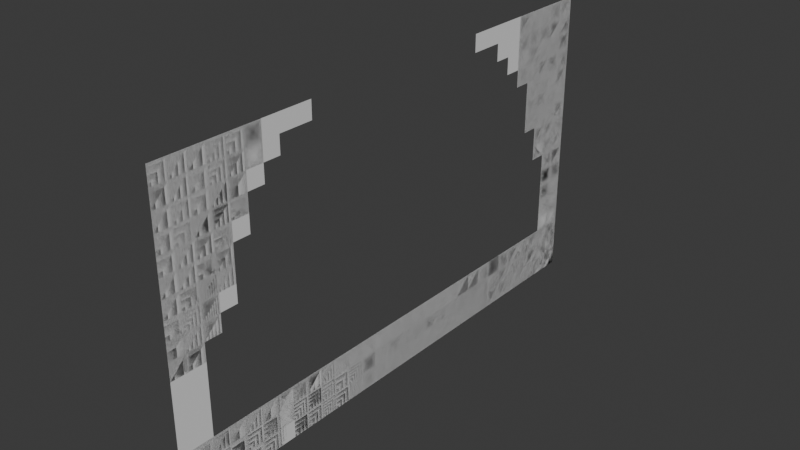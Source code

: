 # Source: Meshes.blend  (saved by Blender 4.2.66; exported with 4.5.12 LTS)
import bpy
from mathutils import Matrix  # noqa: F401  (used for matrix-valued properties, if any)

bpy.ops.wm.read_factory_settings(use_empty=True)
scene = bpy.context.scene
scene.name = 'Scene'

# ---- world
world_world = bpy.data.worlds.new('World'); scene.world = world_world
world_world.use_nodes = True; world_world.node_tree.nodes.clear()
_N = world_world.node_tree.nodes; _L = world_world.node_tree.links
n0 = _N.new('ShaderNodeOutputWorld'); n0.name = 'World Output'; n0.location = (300, 300)
n1 = _N.new('ShaderNodeBackground'); n1.name = 'Background'; n1.location = (10, 300)
n1.inputs[0].default_value = (0.05088, 0.05088, 0.05088, 1.0)
_L.new(n1.outputs[0], n0.inputs[0])
n0.is_active_output = True
world_world.color = (0.05088, 0.05088, 0.05088)
world_world.sun_shadow_jitter_overblur = 0.0

# ---- meshes
me_soahp_ch2_01 = bpy.data.meshes.new('SOAHP-Ch2-01')
me_soahp_ch2_01.from_pydata([(-30.0, -5.732e-14, -1.311e-06), (0.0, -1.911e-15, -4.371e-08), (-30.0, 17.0, -2.011e-06), (0.0, 17.0, -6.994e-07), (-20.0, -3.885e-14, -8.888e-07), (-10.0, -2.038e-14, -4.663e-07), (-9.0, -1.853e-14, -4.24e-07), (-8.0, -1.669e-14, -3.817e-07), (-7.0, -1.484e-14, -3.395e-07), (-6.0, -1.299e-14, -2.972e-07), (-5.0, -1.115e-14, -2.55e-07), (-4.0, -9.299e-15, -2.127e-07), (-3.0, -7.452e-15, -1.705e-07), (-2.0, -5.605e-15, -1.282e-07), (-1.0, -3.758e-15, -8.597e-08), (-29.0, -5.547e-14, -1.269e-06), (-28.0, -5.363e-14, -1.227e-06), (-27.0, -5.178e-14, -1.185e-06), (-26.0, -4.993e-14, -1.142e-06), (-25.0, -4.809e-14, -1.1e-06), (-24.0, -4.624e-14, -1.058e-06), (-23.0, -4.439e-14, -1.016e-06), (-22.0, -4.254e-14, -9.733e-07), (-21.0, -4.07e-14, -9.311e-07), (-19.0, -3.7e-14, -8.465e-07), (-18.0, -3.516e-14, -8.043e-07), (-17.0, -3.331e-14, -7.62e-07), (-16.0, -3.146e-14, -7.198e-07), (-15.0, -2.962e-14, -6.775e-07), (-14.0, -2.777e-14, -6.353e-07), (-13.0, -2.592e-14, -5.93e-07), (-12.0, -2.407e-14, -5.508e-07), (-11.0, -2.223e-14, -5.085e-07), (-24.0, 17.0, -1.748e-06), (-25.0, 17.0, -1.792e-06), (-26.0, 17.0, -1.836e-06), (-27.0, 17.0, -1.88e-06), (-28.0, 17.0, -1.923e-06), (-29.0, 17.0, -1.967e-06), (-1.0, 17.0, -7.431e-07), (-2.0, 17.0, -7.868e-07), (-3.0, 17.0, -8.305e-07), (-4.0, 17.0, -8.742e-07), (-5.0, 17.0, -9.179e-07), (-30.0, 16.0, -1.97e-06), (-30.0, 15.0, -1.928e-06), (-30.0, 14.0, -1.887e-06), (-30.0, 13.0, -1.846e-06), (-30.0, 12.0, -1.805e-06), (-30.0, 11.0, -1.764e-06), (-30.0, 10.0, -1.723e-06), (-30.0, 9.0, -1.682e-06), (-30.0, 8.0, -1.64e-06), (-30.0, 7.0, -1.599e-06), (-30.0, 3.0, -1.435e-06), (-30.0, 2.0, -1.394e-06), (-30.0, 1.0, -1.352e-06), (0.0, 1.0, -8.228e-08), (0.0, 2.0, -1.208e-07), (0.0, 3.0, -1.594e-07), (0.0, 4.0, -1.98e-07), (0.0, 5.0, -2.366e-07), (0.0, 6.0, -2.751e-07), (0.0, 7.0, -3.137e-07), (0.0, 8.0, -3.523e-07), (0.0, 9.0, -3.908e-07), (0.0, 10.0, -4.294e-07), (0.0, 11.0, -4.68e-07), (0.0, 12.0, -5.065e-07), (0.0, 13.0, -5.451e-07), (0.0, 14.0, -5.837e-07), (0.0, 15.0, -6.222e-07), (0.0, 16.0, -6.608e-07), (-29.0, 1.0, -1.31e-06), (-29.0, 2.0, -1.351e-06), (-29.0, 3.0, -1.392e-06), (-29.0, 7.0, -1.556e-06), (-29.0, 8.0, -1.598e-06), (-29.0, 9.0, -1.639e-06), (-29.0, 10.0, -1.68e-06), (-29.0, 11.0, -1.721e-06), (-29.0, 12.0, -1.762e-06), (-29.0, 13.0, -1.803e-06), (-29.0, 14.0, -1.844e-06), (-29.0, 15.0, -1.885e-06), (-29.0, 16.0, -1.926e-06), (-28.0, 1.0, -1.268e-06), (-28.0, 2.0, -1.309e-06), (-28.0, 3.0, -1.35e-06), (-28.0, 7.0, -1.514e-06), (-28.0, 8.0, -1.555e-06), (-28.0, 9.0, -1.596e-06), (-28.0, 10.0, -1.637e-06), (-28.0, 11.0, -1.677e-06), (-28.0, 12.0, -1.718e-06), (-28.0, 13.0, -1.759e-06), (-28.0, 14.0, -1.8e-06), (-28.0, 15.0, -1.841e-06), (-28.0, 16.0, -1.882e-06), (-27.0, 1.0, -1.225e-06), (-27.0, 2.0, -1.266e-06), (-27.0, 3.0, -1.307e-06), (-27.0, 8.0, -1.512e-06), (-27.0, 9.0, -1.553e-06), (-27.0, 10.0, -1.593e-06), (-27.0, 11.0, -1.634e-06), (-27.0, 12.0, -1.675e-06), (-27.0, 13.0, -1.716e-06), (-27.0, 14.0, -1.757e-06), (-27.0, 15.0, -1.798e-06), (-27.0, 16.0, -1.839e-06), (-26.0, 1.0, -1.183e-06), (-26.0, 2.0, -1.224e-06), (-26.0, 3.0, -1.265e-06), (-26.0, 9.0, -1.509e-06), (-26.0, 10.0, -1.55e-06), (-26.0, 11.0, -1.591e-06), (-26.0, 12.0, -1.632e-06), (-26.0, 13.0, -1.673e-06), (-26.0, 14.0, -1.713e-06), (-26.0, 15.0, -1.754e-06), (-26.0, 16.0, -1.795e-06), (-25.0, 1.0, -1.141e-06), (-25.0, 2.0, -1.181e-06), (-25.0, 3.0, -1.222e-06), (-25.0, 12.0, -1.589e-06), (-25.0, 13.0, -1.629e-06), (-25.0, 14.0, -1.67e-06), (-25.0, 15.0, -1.711e-06), (-25.0, 16.0, -1.751e-06), (-24.0, 1.0, -1.098e-06), (-24.0, 2.0, -1.139e-06), (-24.0, 3.0, -1.18e-06), (-24.0, 15.0, -1.667e-06), (-24.0, 16.0, -1.708e-06), (-23.0, 1.0, -1.056e-06), (-23.0, 2.0, -1.097e-06), (-23.0, 3.0, -1.137e-06), (-22.0, 1.0, -1.014e-06), (-22.0, 2.0, -1.054e-06), (-22.0, 3.0, -1.095e-06), (-21.0, 1.0, -9.714e-07), (-21.0, 2.0, -1.012e-06), (-21.0, 3.0, -1.052e-06), (-20.0, 1.0, -9.291e-07), (-20.0, 2.0, -9.694e-07), (-20.0, 3.0, -1.01e-06), (-19.0, 1.0, -8.867e-07), (-19.0, 2.0, -9.269e-07), (-19.0, 3.0, -9.671e-07), (-18.0, 1.0, -8.444e-07), (-18.0, 2.0, -8.845e-07), (-18.0, 3.0, -9.246e-07), (-17.0, 1.0, -8.021e-07), (-17.0, 2.0, -8.421e-07), (-17.0, 3.0, -8.821e-07), (-16.0, 1.0, -7.597e-07), (-16.0, 2.0, -7.997e-07), (-16.0, 3.0, -8.396e-07), (-15.0, 1.0, -7.174e-07), (-15.0, 2.0, -7.572e-07), (-15.0, 3.0, -7.971e-07), (-14.0, 1.0, -6.75e-07), (-14.0, 2.0, -7.148e-07), (-14.0, 3.0, -7.546e-07), (-13.0, 1.0, -6.327e-07), (-13.0, 2.0, -6.724e-07), (-13.0, 3.0, -7.121e-07), (-12.0, 1.0, -5.904e-07), (-12.0, 2.0, -6.3e-07), (-12.0, 3.0, -6.696e-07), (-11.0, 1.0, -5.48e-07), (-11.0, 2.0, -5.875e-07), (-11.0, 3.0, -6.27e-07), (-10.0, 1.0, -5.057e-07), (-10.0, 2.0, -5.451e-07), (-10.0, 3.0, -5.845e-07), (-9.0, 1.0, -4.633e-07), (-9.0, 2.0, -5.027e-07), (-9.0, 3.0, -5.42e-07), (-8.0, 1.0, -4.21e-07), (-8.0, 2.0, -4.603e-07), (-8.0, 3.0, -4.995e-07), (-7.0, 1.0, -3.787e-07), (-7.0, 2.0, -4.178e-07), (-7.0, 3.0, -4.57e-07), (-6.0, 1.0, -3.363e-07), (-6.0, 2.0, -3.754e-07), (-6.0, 3.0, -4.145e-07), (-5.0, 1.0, -2.94e-07), (-5.0, 2.0, -3.33e-07), (-5.0, 3.0, -3.72e-07), (-5.0, 15.0, -8.399e-07), (-5.0, 16.0, -8.789e-07), (-4.0, 1.0, -2.516e-07), (-4.0, 2.0, -2.906e-07), (-4.0, 3.0, -3.295e-07), (-4.0, 12.0, -6.797e-07), (-4.0, 13.0, -7.186e-07), (-4.0, 14.0, -7.575e-07), (-4.0, 15.0, -7.964e-07), (-4.0, 16.0, -8.353e-07), (-3.0, 1.0, -2.093e-07), (-3.0, 2.0, -2.481e-07), (-3.0, 3.0, -2.87e-07), (-3.0, 8.0, -4.811e-07), (-3.0, 9.0, -5.199e-07), (-3.0, 10.0, -5.587e-07), (-3.0, 11.0, -5.976e-07), (-3.0, 12.0, -6.364e-07), (-3.0, 13.0, -6.752e-07), (-3.0, 14.0, -7.14e-07), (-3.0, 15.0, -7.529e-07), (-3.0, 16.0, -7.917e-07), (-2.0, 1.0, -1.67e-07), (-2.0, 2.0, -2.057e-07), (-2.0, 3.0, -2.444e-07), (-2.0, 4.0, -2.832e-07), (-2.0, 5.0, -3.219e-07), (-2.0, 6.0, -3.607e-07), (-2.0, 7.0, -3.994e-07), (-2.0, 8.0, -4.381e-07), (-2.0, 9.0, -4.769e-07), (-2.0, 10.0, -5.156e-07), (-2.0, 11.0, -5.544e-07), (-2.0, 12.0, -5.931e-07), (-2.0, 13.0, -6.318e-07), (-2.0, 14.0, -6.706e-07), (-2.0, 15.0, -7.093e-07), (-2.0, 16.0, -7.481e-07), (-1.0, 1.0, -1.246e-07), (-1.0, 2.0, -1.633e-07), (-1.0, 3.0, -2.019e-07), (-1.0, 4.0, -2.406e-07), (-1.0, 5.0, -2.792e-07), (-1.0, 6.0, -3.179e-07), (-1.0, 7.0, -3.565e-07), (-1.0, 8.0, -3.952e-07), (-1.0, 9.0, -4.339e-07), (-1.0, 10.0, -4.725e-07), (-1.0, 11.0, -5.112e-07), (-1.0, 12.0, -5.498e-07), (-1.0, 13.0, -5.885e-07), (-1.0, 14.0, -6.271e-07), (-1.0, 15.0, -6.658e-07), (-1.0, 16.0, -7.044e-07)], [], [(56, 73, 15, 0), (73, 86, 16, 15), (86, 99, 17, 16), (99, 111, 18, 17), (111, 122, 19, 18), (122, 130, 20, 19), (130, 135, 21, 20), (135, 138, 22, 21), (138, 141, 23, 22), (141, 144, 4, 23), (144, 147, 24, 4), (147, 150, 25, 24), (150, 153, 26, 25), (153, 156, 27, 26), (156, 159, 28, 27), (159, 162, 29, 28), (162, 165, 30, 29), (165, 168, 31, 30), (168, 171, 32, 31), (171, 174, 5, 32), (174, 177, 6, 5), (177, 180, 7, 6), (180, 183, 8, 7), (183, 186, 9, 8), (186, 189, 10, 9), (189, 194, 11, 10), (194, 202, 12, 11), (202, 214, 13, 12), (214, 230, 14, 13), (230, 57, 1, 14), (55, 74, 73, 56), (74, 87, 86, 73), (87, 100, 99, 86), (100, 112, 111, 99), (112, 123, 122, 111), (123, 131, 130, 122), (131, 136, 135, 130), (136, 139, 138, 135), (139, 142, 141, 138), (142, 145, 144, 141), (145, 148, 147, 144), (148, 151, 150, 147), (151, 154, 153, 150), (154, 157, 156, 153), (157, 160, 159, 156), (160, 163, 162, 159), (163, 166, 165, 162), (166, 169, 168, 165), (169, 172, 171, 168), (172, 175, 174, 171), (175, 178, 177, 174), (178, 181, 180, 177), (181, 184, 183, 180), (184, 187, 186, 183), (187, 190, 189, 186), (190, 195, 194, 189), (195, 203, 202, 194), (203, 215, 214, 202), (215, 231, 230, 214), (231, 58, 57, 230), (54, 75, 74, 55), (75, 88, 87, 74), (88, 101, 100, 87), (101, 113, 112, 100), (113, 124, 123, 112), (124, 132, 131, 123), (132, 137, 136, 131), (137, 140, 139, 136), (140, 143, 142, 139), (143, 146, 145, 142), (146, 149, 148, 145), (149, 152, 151, 148), (152, 155, 154, 151), (155, 158, 157, 154), (158, 161, 160, 157), (161, 164, 163, 160), (164, 167, 166, 163), (167, 170, 169, 166), (170, 173, 172, 169), (173, 176, 175, 172), (176, 179, 178, 175), (179, 182, 181, 178), (182, 185, 184, 181), (185, 188, 187, 184), (188, 191, 190, 187), (191, 196, 195, 190), (196, 204, 203, 195), (204, 216, 215, 203), (216, 232, 231, 215), (232, 59, 58, 231), (217, 233, 232, 216), (233, 60, 59, 232), (218, 234, 233, 217), (234, 61, 60, 233), (219, 235, 234, 218), (235, 62, 61, 234), (220, 236, 235, 219), (236, 63, 62, 235), (52, 77, 76, 53), (77, 90, 89, 76), (221, 237, 236, 220), (237, 64, 63, 236), (51, 78, 77, 52), (78, 91, 90, 77), (91, 103, 102, 90), (206, 222, 221, 205), (222, 238, 237, 221), (238, 65, 64, 237), (50, 79, 78, 51), (79, 92, 91, 78), (92, 104, 103, 91), (104, 115, 114, 103), (207, 223, 222, 206), (223, 239, 238, 222), (239, 66, 65, 238), (49, 80, 79, 50), (80, 93, 92, 79), (93, 105, 104, 92), (105, 116, 115, 104), (208, 224, 223, 207), (224, 240, 239, 223), (240, 67, 66, 239), (48, 81, 80, 49), (81, 94, 93, 80), (94, 106, 105, 93), (106, 117, 116, 105), (209, 225, 224, 208), (225, 241, 240, 224), (241, 68, 67, 240), (47, 82, 81, 48), (82, 95, 94, 81), (95, 107, 106, 94), (107, 118, 117, 106), (118, 126, 125, 117), (198, 210, 209, 197), (210, 226, 225, 209), (226, 242, 241, 225), (242, 69, 68, 241), (46, 83, 82, 47), (83, 96, 95, 82), (96, 108, 107, 95), (108, 119, 118, 107), (119, 127, 126, 118), (199, 211, 210, 198), (211, 227, 226, 210), (227, 243, 242, 226), (243, 70, 69, 242), (45, 84, 83, 46), (84, 97, 96, 83), (97, 109, 108, 96), (109, 120, 119, 108), (120, 128, 127, 119), (200, 212, 211, 199), (212, 228, 227, 211), (228, 244, 243, 227), (244, 71, 70, 243), (44, 85, 84, 45), (85, 98, 97, 84), (98, 110, 109, 97), (110, 121, 120, 109), (121, 129, 128, 120), (129, 134, 133, 128), (193, 201, 200, 192), (201, 213, 212, 200), (213, 229, 228, 212), (229, 245, 244, 228), (245, 72, 71, 244), (2, 38, 85, 44), (38, 37, 98, 85), (37, 36, 110, 98), (36, 35, 121, 110), (35, 34, 129, 121), (34, 33, 134, 129), (43, 42, 201, 193), (42, 41, 213, 201), (41, 40, 229, 213), (40, 39, 245, 229), (39, 3, 72, 245)])
_uv = me_soahp_ch2_01.uv_layers.new(name='UVMap')
_uv.uv.foreach_set('vector', [0.0, 0.0, 0.0, 0.0, 0.0, 0.0, 0.0, 0.0, 0.0, 0.0, 0.0, 0.0, 0.0, 0.0, 0.0, 0.0, 0.0, 0.0, 0.0, 0.0, 0.0, 0.0, 0.0, 0.0, 0.0, 0.0, 0.0, 0.0, 0.0, 0.0, 0.0, 0.0, 0.0, 0.0, 0.0, 0.0, 0.0, 0.0, 0.0, 0.0, 0.0, 0.0, 0.0, 0.0, 0.0, 0.0, 0.0, 0.0, 0.0, 0.0, 0.0, 0.0, 0.0, 0.0, 0.0, 0.0, 0.0, 0.0, 0.0, 0.0, 0.0, 0.0, 0.0, 0.0, 0.0, 0.0, 0.0, 0.0, 0.0, 0.0, 0.0, 0.0, 0.0, 0.0, 0.0, 0.0, 0.0, 0.0, 0.0, 0.0, 0.0, 0.0, 0.0, 0.0, 0.0, 0.0, 0.0, 0.0, 0.0, 0.0, 0.0, 0.0, 0.0, 0.0, 0.0, 0.0, 0.0, 0.0, 0.0, 0.0, 0.0, 0.0, 0.0, 0.0, 0.0, 0.0, 0.0, 0.0, 0.0, 0.0, 0.0, 0.0, 0.0, 0.0, 0.0, 0.0, 0.0, 0.0, 0.0, 0.0, 0.0, 0.0, 0.0, 0.0, 0.0, 0.0, 0.0, 0.0, 0.0, 0.0, 0.0, 0.0, 0.0, 0.0, 0.0, 0.0, 0.0, 0.0, 0.0, 0.0, 0.0, 0.0, 0.0, 0.0, 0.0, 0.0, 0.0, 0.0, 0.0, 0.0, 0.0, 0.0, 0.0, 0.0, 0.0, 0.0, 0.0, 0.0, 0.0, 0.0, 0.0, 0.0, 0.0, 0.0, 0.0, 0.0, 0.0, 0.0, 0.0, 0.0, 0.0, 0.0, 0.0, 0.0, 0.0, 0.0, 0.0, 0.0, 0.0, 0.0, 0.0, 0.0, 0.0, 0.0, 0.0, 0.0, 0.0, 0.0, 0.0, 0.0, 0.0, 0.0, 0.0, 0.0, 0.0, 0.0, 0.0, 0.0, 0.0, 0.0, 0.0, 0.0, 0.0, 0.0, 0.0, 0.0, 0.0, 0.0, 0.0, 0.0, 0.0, 0.0, 0.0, 0.0, 0.0, 0.0, 0.0, 0.0, 0.0, 0.0, 0.0, 0.0, 0.0, 0.0, 0.0, 0.0, 0.0, 0.0, 0.0, 0.0, 0.0, 0.0, 0.0, 0.0, 0.0, 0.0, 0.0, 0.0, 0.0, 0.0, 0.0, 0.0, 0.0, 0.0, 0.0, 0.0, 0.0, 0.0, 0.0, 0.0, 0.0, 0.0, 0.0, 0.0, 0.0, 0.0, 0.0, 0.0, 0.0, 0.0, 0.0, 0.0, 0.0, 0.0, 0.0, 0.0, 0.0, 0.0, 0.0, 0.0, 0.0, 0.0, 0.0, 0.0, 0.0, 0.0, 0.0, 0.0, 0.0, 0.0, 0.0, 0.0, 0.0, 0.0, 0.0, 0.0, 0.0, 0.0, 0.0, 0.0, 0.0, 0.0, 0.0, 0.0, 0.0, 0.0, 0.0, 0.0, 0.0, 0.0, 0.0, 0.0, 0.0, 0.0, 0.0, 0.0, 0.0, 0.0, 0.0, 0.0, 0.0, 0.0, 0.0, 0.0, 0.0, 0.0, 0.0, 0.0, 0.0, 0.0, 0.0, 0.0, 0.0, 0.0, 0.0, 0.0, 0.0, 0.0, 0.0, 0.0, 0.0, 0.0, 0.0, 0.0, 0.0, 0.0, 0.0, 0.0, 0.0, 0.0, 0.0, 0.0, 0.0, 0.0, 0.0, 0.0, 0.0, 0.0, 0.0, 0.0, 0.0, 0.0, 0.0, 0.0, 0.0, 0.0, 0.0, 0.0, 0.0, 0.0, 0.0, 0.0, 0.0, 0.0, 0.0, 0.0, 0.0, 0.0, 0.0, 0.0, 0.0, 0.0, 0.0, 0.0, 0.0, 0.0, 0.0, 0.0, 0.0, 0.0, 0.0, 0.0, 0.0, 0.0, 0.0, 0.0, 0.0, 0.0, 0.0, 0.0, 0.0, 0.0, 0.0, 0.0, 0.0, 0.0, 0.0, 0.0, 0.0, 0.0, 0.0, 0.0, 0.0, 0.0, 0.0, 0.0, 0.0, 0.0, 0.0, 0.0, 0.0, 0.0, 0.0, 0.0, 0.0, 0.0, 0.0, 0.0, 0.0, 0.0, 0.0, 0.0, 0.0, 0.0, 0.0, 0.0, 0.0, 0.0, 0.0, 0.0, 0.0, 0.0, 0.0, 0.0, 0.0, 0.0, 0.0, 0.0, 0.0, 0.0, 0.0, 0.0, 0.0, 0.0, 0.0, 0.0, 0.0, 0.0, 0.0, 0.0, 0.0, 0.0, 0.0, 0.0, 0.0, 0.0, 0.0, 0.0, 0.0, 0.0, 0.0, 0.0, 0.0, 0.0, 0.0, 0.0, 0.0, 0.0, 0.0, 0.0, 0.0, 0.0, 0.0, 0.0, 0.0, 0.0, 0.0, 0.0, 0.0, 0.0, 0.0, 0.0, 0.0, 0.0, 0.0, 0.0, 0.0, 0.0, 0.0, 0.0, 0.0, 0.0, 0.0, 0.0, 0.0, 0.0, 0.0, 0.0, 0.0, 0.0, 0.0, 0.0, 0.0, 0.0, 0.0, 0.0, 0.0, 0.0, 0.0, 0.0, 0.0, 0.0, 0.0, 0.0, 0.0, 0.0, 0.0, 0.0, 0.0, 0.0, 0.0, 0.0, 0.0, 0.0, 0.0, 0.0, 0.0, 0.0, 0.0, 0.0, 0.0, 0.0, 0.0, 0.0, 0.0, 0.0, 0.0, 0.0, 0.0, 0.0, 0.0, 0.0, 0.0, 0.0, 0.0, 0.0, 0.0, 0.0, 0.0, 0.0, 0.0, 0.0, 0.0, 0.0, 0.0, 0.0, 0.0, 0.0, 0.0, 0.0, 0.0, 0.0, 0.0, 0.0, 0.0, 0.0, 0.0, 0.0, 0.0, 0.0, 0.0, 0.0, 0.0, 0.0, 0.0, 0.0, 0.0, 0.0, 0.0, 0.0, 0.0, 0.0, 0.0, 0.0, 0.0, 0.0, 0.0, 0.0, 0.0, 0.0, 0.0, 0.0, 0.0, 0.0, 0.0, 0.0, 0.0, 0.0, 0.0, 0.0, 0.0, 0.0, 0.0, 0.0, 0.0, 0.0, 0.0, 0.0, 0.0, 0.0, 0.0, 0.0, 0.0, 0.0, 0.0, 0.0, 0.0, 0.0, 0.0, 0.0, 0.0, 0.0, 0.0, 0.0, 0.0, 0.0, 0.0, 0.0, 0.0, 0.0, 0.0, 0.0, 0.0, 0.0, 0.0, 0.0, 0.0, 0.0, 0.0, 0.0, 0.0, 0.0, 0.0, 0.0, 0.0, 0.0, 0.0, 0.0, 0.0, 0.0, 0.0, 0.0, 0.0, 0.0, 0.0, 0.0, 0.0, 0.0, 0.0, 0.0, 0.0, 0.0, 0.0, 0.0, 0.0, 0.0, 0.0, 0.0, 0.0, 0.0, 0.0, 0.0, 0.0, 0.0, 0.0, 0.0, 0.0, 0.0, 0.0, 0.0, 0.0, 0.0, 0.0, 0.0, 0.0, 0.0, 0.0, 0.0, 0.0, 0.0, 0.0, 0.0, 0.0, 0.0, 0.0, 0.0, 0.0, 0.0, 0.0, 0.0, 0.0, 0.0, 0.0, 0.0, 0.0, 0.0, 0.0, 0.0, 0.0, 0.0, 0.0, 0.0, 0.0, 0.0, 0.0, 0.0, 0.0, 0.0, 0.0, 0.0, 0.0, 0.0, 0.0, 0.0, 0.0, 0.0, 0.0, 0.0, 0.0, 0.0, 0.0, 0.0, 0.0, 0.0, 0.0, 0.0, 0.0, 0.0, 0.0, 0.0, 0.0, 0.0, 0.0, 0.0, 0.0, 0.0, 0.0, 0.0, 0.0, 0.0, 0.0, 0.0, 0.0, 0.0, 0.0, 0.0, 0.0, 0.0, 0.0, 0.0, 0.0, 0.0, 0.0, 0.0, 0.0, 0.0, 0.0, 0.0, 0.0, 0.0, 0.0, 0.0, 0.0, 0.0, 0.0, 0.0, 0.0, 0.0, 0.0, 0.0, 0.0, 0.0, 0.0, 0.0, 0.0, 0.0, 0.0, 0.0, 0.0, 0.0, 0.0, 0.0, 0.0, 0.0, 0.0, 0.0, 0.0, 0.0, 0.0, 0.0, 0.0, 0.0, 0.0, 0.0, 0.0, 0.0, 0.0, 0.0, 0.0, 0.0, 0.0, 0.0, 0.0, 0.0, 0.0, 0.0, 0.0, 0.0, 0.0, 0.0, 0.0, 0.0, 0.0, 0.0, 0.0, 0.0, 0.0, 0.0, 0.0, 0.0, 0.0, 0.0, 0.0, 0.0, 0.0, 0.0, 0.0, 0.0, 0.0, 0.0, 0.0, 0.0, 0.0, 0.0, 0.0, 0.0, 0.0, 0.0, 0.0, 0.0, 0.0, 0.0, 0.0, 0.0, 0.0, 0.0, 0.0, 0.0, 0.0, 0.0, 0.0, 0.0, 0.0, 0.0, 0.0, 0.0, 0.0, 0.0, 0.0, 0.0, 0.0, 0.0, 0.0, 0.0, 0.0, 0.0, 0.0, 0.0, 0.0, 0.0, 0.0, 0.0, 0.0, 0.0, 0.0, 0.0, 0.0, 0.0, 0.0, 0.0, 0.0, 0.0, 0.0, 0.0, 0.0, 0.0, 0.0, 0.0, 0.0, 0.0, 0.0, 0.0, 0.0, 0.0, 0.0, 0.0, 0.0, 0.0, 0.0, 0.0, 0.0, 0.0, 0.0, 0.0, 0.0, 0.0, 0.0, 0.0, 0.0, 0.0, 0.0, 0.0, 0.0, 0.0, 0.0, 0.0, 0.0, 0.0, 0.0, 0.0, 0.0, 0.0, 0.0, 0.0, 0.0, 0.0, 0.0, 0.0, 0.0, 0.0, 0.0, 0.0, 0.0, 0.0, 0.0, 0.0, 0.0, 0.0, 0.0, 0.0, 0.0, 0.0, 0.0, 0.0, 0.0, 0.0, 0.0, 0.0, 0.0, 0.0, 0.0, 0.0, 0.0, 0.0, 0.0, 0.0, 0.0, 0.0, 0.0, 0.0, 0.0, 0.0, 0.0, 0.0, 0.0, 0.0, 0.0, 0.0, 0.0, 0.0, 0.0, 0.0, 0.0, 0.0, 0.0, 0.0, 0.0, 0.0, 0.0, 0.0, 0.0, 0.0, 0.0, 0.0, 0.0, 0.0, 0.0, 0.0, 0.0, 0.0, 0.0, 0.0, 0.0, 0.0, 0.0, 0.0, 0.0, 0.0, 0.0, 0.0, 0.0, 0.0, 0.0, 0.0, 0.0, 0.0, 0.0, 0.0, 0.0, 0.0, 0.0, 0.0, 0.0, 0.0, 0.0, 0.0, 0.0, 0.0, 0.0, 0.0, 0.0, 0.0, 0.0, 0.0, 0.0, 0.0, 0.0, 0.0, 0.0, 0.0, 0.0, 0.0, 0.0, 0.0, 0.0, 0.0, 0.0, 0.0, 0.0, 0.0, 0.0, 0.0, 0.0, 0.0, 0.0, 0.0, 0.0, 0.0, 0.0, 0.0, 0.0, 0.0, 0.0, 0.0, 0.0, 0.0, 0.0, 0.0, 0.0, 0.0, 0.0, 0.0, 0.0, 0.0, 0.0, 0.0, 0.0, 0.0, 0.0, 0.0, 0.0, 0.0, 0.0, 0.0, 0.0, 0.0, 0.0, 0.0, 0.0, 0.0, 0.0, 0.0, 0.0, 0.0, 0.0, 0.0, 0.0, 0.0, 0.0, 0.0, 0.0, 0.0, 0.0, 0.0, 0.0, 0.0, 0.0, 0.0, 0.0, 0.0, 0.0, 0.0, 0.0, 0.0, 0.0, 0.0, 0.0, 0.0, 0.0, 0.0, 0.0, 0.0, 0.0, 0.0, 0.0, 0.0, 0.0, 0.0, 0.0, 0.0, 0.0, 0.0, 0.0, 0.0, 0.0, 0.0, 0.0, 0.0, 0.0, 0.0, 0.0, 0.0, 0.0, 0.0, 0.0, 0.0, 0.0, 0.0, 0.0, 0.0, 0.0, 0.0, 0.0, 0.0, 0.0, 0.0, 0.0, 0.0, 0.0, 0.0, 0.0, 0.0, 0.0, 0.0, 0.0, 0.0, 0.0, 0.0, 0.0, 0.0, 0.0, 0.0, 0.0, 0.0, 0.0, 0.0, 0.0, 0.0, 0.0, 0.0, 0.0, 0.0, 0.0, 0.0, 0.0, 0.0, 0.0, 0.0, 0.0, 0.0, 0.0, 0.0, 0.0, 0.0, 0.0, 0.0, 0.0, 0.0, 0.0, 0.0, 0.0, 0.0, 0.0, 0.0, 0.0, 0.0, 0.0, 0.0, 0.0, 0.0, 0.0, 0.0, 0.0, 0.0, 0.0, 0.0, 0.0, 0.0, 0.0, 0.0, 0.0, 0.0, 0.0, 0.0, 0.0, 0.0, 0.0, 0.0, 0.0, 0.0, 0.0, 0.0, 0.0, 0.0, 0.0, 0.0, 0.0, 0.0, 0.0, 0.0, 0.0, 0.0, 0.0, 0.0, 0.0, 0.0, 0.0, 0.0, 0.0, 0.0, 0.0, 0.0, 0.0, 0.0, 0.0, 0.0, 0.0, 0.0, 0.0, 0.0, 0.0, 0.0, 0.0, 0.0, 0.0, 0.0, 0.0, 0.0, 0.0, 0.0, 0.0, 0.0, 0.0, 0.0, 0.0, 0.0, 0.0, 0.0, 0.0, 0.0, 0.0, 0.0, 0.0, 0.0, 0.0, 0.0, 0.0, 0.0, 0.0, 0.0, 0.0, 0.0, 0.0, 0.0, 0.0, 0.0, 0.0, 0.0, 0.0, 0.0, 0.0, 0.0, 0.0, 0.0, 0.0, 0.0, 0.0, 0.0, 0.0, 0.0, 0.0, 0.0, 0.0, 0.0, 0.0, 0.0, 0.0, 0.0, 0.0, 0.0, 0.0, 0.0, 0.0, 0.0, 0.0, 0.0, 0.0, 0.0, 0.0, 0.0, 0.0, 0.0, 0.0, 0.0, 0.0, 0.0, 0.0, 0.0, 0.0, 0.0, 0.0, 0.0, 0.0, 0.0, 0.0, 0.0, 0.0, 0.0, 0.0, 0.0, 0.0, 0.0, 0.0, 0.0, 0.0, 0.0, 0.0, 0.0, 0.0, 0.0, 0.0, 0.0, 0.0, 0.0, 0.0, 0.0, 0.0, 0.0, 0.0, 0.0, 0.0, 0.0, 0.0, 0.0, 0.0, 0.0, 0.0, 0.0, 0.0, 0.0, 0.0, 0.0, 0.0, 0.0, 0.0, 0.0, 0.0, 0.0, 0.0, 0.0, 0.0, 0.0, 0.0, 0.0, 0.0, 0.0, 0.0, 0.0, 0.0, 0.0, 0.0, 0.0, 0.0, 0.0, 0.0, 0.0, 0.0, 0.0, 0.0, 0.0, 0.0, 0.0, 0.0, 0.0, 0.0, 0.0, 0.0, 0.0, 0.0, 0.0, 0.0, 0.0, 0.0, 0.0])
me_soahp_ch2_01.update()
me_soahp_ch2_02 = bpy.data.meshes.new('SOAHP-Ch2-02')
me_soahp_ch2_02.from_pydata([(-30.0, -5.732e-14, -1.311e-06), (0.0, -1.911e-15, -4.371e-08), (-30.0, 17.0, -2.011e-06), (0.0, 17.0, -6.994e-07), (-20.0, -3.885e-14, -8.888e-07), (-10.0, -2.038e-14, -4.663e-07), (-9.0, -1.853e-14, -4.24e-07), (-8.0, -1.669e-14, -3.817e-07), (-7.0, -1.484e-14, -3.395e-07), (-6.0, -1.299e-14, -2.972e-07), (-5.0, -1.115e-14, -2.55e-07), (-4.0, -9.299e-15, -2.127e-07), (-3.0, -7.452e-15, -1.705e-07), (-2.0, -5.605e-15, -1.282e-07), (-1.0, -3.758e-15, -8.597e-08), (-29.0, -5.547e-14, -1.269e-06), (-28.0, -5.363e-14, -1.227e-06), (-27.0, -5.178e-14, -1.185e-06), (-26.0, -4.993e-14, -1.142e-06), (-25.0, -4.809e-14, -1.1e-06), (-24.0, -4.624e-14, -1.058e-06), (-23.0, -4.439e-14, -1.016e-06), (-22.0, -4.254e-14, -9.733e-07), (-21.0, -4.07e-14, -9.311e-07), (-19.0, -3.7e-14, -8.465e-07), (-18.0, -3.516e-14, -8.043e-07), (-17.0, -3.331e-14, -7.62e-07), (-16.0, -3.146e-14, -7.198e-07), (-15.0, -2.962e-14, -6.775e-07), (-14.0, -2.777e-14, -6.353e-07), (-13.0, -2.592e-14, -5.93e-07), (-12.0, -2.407e-14, -5.508e-07), (-11.0, -2.223e-14, -5.085e-07), (-25.0, 17.0, -1.792e-06), (-26.0, 17.0, -1.836e-06), (-27.0, 17.0, -1.88e-06), (-28.0, 17.0, -1.923e-06), (-29.0, 17.0, -1.967e-06), (-1.0, 17.0, -7.431e-07), (-2.0, 17.0, -7.868e-07), (-3.0, 17.0, -8.305e-07), (-4.0, 17.0, -8.742e-07), (-5.0, 17.0, -9.179e-07), (-30.0, 16.0, -1.97e-06), (-30.0, 15.0, -1.928e-06), (-30.0, 14.0, -1.887e-06), (-30.0, 13.0, -1.846e-06), (-30.0, 12.0, -1.805e-06), (-30.0, 11.0, -1.764e-06), (-30.0, 10.0, -1.723e-06), (-30.0, 9.0, -1.682e-06), (-30.0, 8.0, -1.64e-06), (-30.0, 7.0, -1.599e-06), (-30.0, 3.0, -1.435e-06), (-30.0, 2.0, -1.394e-06), (-30.0, 1.0, -1.352e-06), (0.0, 1.0, -8.228e-08), (0.0, 2.0, -1.208e-07), (0.0, 3.0, -1.594e-07), (0.0, 7.0, -3.137e-07), (0.0, 8.0, -3.523e-07), (0.0, 9.0, -3.908e-07), (0.0, 10.0, -4.294e-07), (0.0, 11.0, -4.68e-07), (0.0, 12.0, -5.065e-07), (0.0, 13.0, -5.451e-07), (0.0, 14.0, -5.837e-07), (0.0, 15.0, -6.222e-07), (0.0, 16.0, -6.608e-07), (-29.0, 1.0, -1.31e-06), (-29.0, 2.0, -1.351e-06), (-29.0, 3.0, -1.392e-06), (-29.0, 7.0, -1.556e-06), (-29.0, 8.0, -1.598e-06), (-29.0, 9.0, -1.639e-06), (-29.0, 10.0, -1.68e-06), (-29.0, 11.0, -1.721e-06), (-29.0, 12.0, -1.762e-06), (-29.0, 13.0, -1.803e-06), (-29.0, 14.0, -1.844e-06), (-29.0, 15.0, -1.885e-06), (-29.0, 16.0, -1.926e-06), (-28.0, 1.0, -1.268e-06), (-28.0, 2.0, -1.309e-06), (-28.0, 3.0, -1.35e-06), (-28.0, 7.0, -1.514e-06), (-28.0, 8.0, -1.555e-06), (-28.0, 9.0, -1.596e-06), (-28.0, 10.0, -1.637e-06), (-28.0, 11.0, -1.677e-06), (-28.0, 12.0, -1.718e-06), (-28.0, 13.0, -1.759e-06), (-28.0, 14.0, -1.8e-06), (-28.0, 15.0, -1.841e-06), (-28.0, 16.0, -1.882e-06), (-27.0, 1.0, -1.225e-06), (-27.0, 2.0, -1.266e-06), (-27.0, 3.0, -1.307e-06), (-27.0, 8.0, -1.512e-06), (-27.0, 9.0, -1.553e-06), (-27.0, 10.0, -1.593e-06), (-27.0, 11.0, -1.634e-06), (-27.0, 12.0, -1.675e-06), (-27.0, 13.0, -1.716e-06), (-27.0, 14.0, -1.757e-06), (-27.0, 15.0, -1.798e-06), (-27.0, 16.0, -1.839e-06), (-26.0, 1.0, -1.183e-06), (-26.0, 2.0, -1.224e-06), (-26.0, 3.0, -1.265e-06), (-26.0, 10.0, -1.55e-06), (-26.0, 11.0, -1.591e-06), (-26.0, 12.0, -1.632e-06), (-26.0, 13.0, -1.673e-06), (-26.0, 14.0, -1.713e-06), (-26.0, 15.0, -1.754e-06), (-26.0, 16.0, -1.795e-06), (-25.0, 1.0, -1.141e-06), (-25.0, 2.0, -1.181e-06), (-25.0, 3.0, -1.222e-06), (-25.0, 13.0, -1.629e-06), (-25.0, 14.0, -1.67e-06), (-25.0, 15.0, -1.711e-06), (-25.0, 16.0, -1.751e-06), (-24.0, 1.0, -1.098e-06), (-24.0, 2.0, -1.139e-06), (-24.0, 3.0, -1.18e-06), (-23.0, 1.0, -1.056e-06), (-23.0, 2.0, -1.097e-06), (-23.0, 3.0, -1.137e-06), (-22.0, 1.0, -1.014e-06), (-22.0, 2.0, -1.054e-06), (-22.0, 3.0, -1.095e-06), (-21.0, 1.0, -9.714e-07), (-21.0, 2.0, -1.012e-06), (-21.0, 3.0, -1.052e-06), (-20.0, 1.0, -9.291e-07), (-20.0, 2.0, -9.694e-07), (-20.0, 3.0, -1.01e-06), (-19.0, 1.0, -8.867e-07), (-19.0, 2.0, -9.269e-07), (-19.0, 3.0, -9.671e-07), (-18.0, 1.0, -8.444e-07), (-18.0, 2.0, -8.845e-07), (-18.0, 3.0, -9.246e-07), (-17.0, 1.0, -8.021e-07), (-17.0, 2.0, -8.421e-07), (-17.0, 3.0, -8.821e-07), (-16.0, 1.0, -7.597e-07), (-16.0, 2.0, -7.997e-07), (-16.0, 3.0, -8.396e-07), (-15.0, 1.0, -7.174e-07), (-15.0, 2.0, -7.572e-07), (-15.0, 3.0, -7.971e-07), (-14.0, 1.0, -6.75e-07), (-14.0, 2.0, -7.148e-07), (-14.0, 3.0, -7.546e-07), (-13.0, 1.0, -6.327e-07), (-13.0, 2.0, -6.724e-07), (-13.0, 3.0, -7.121e-07), (-12.0, 1.0, -5.904e-07), (-12.0, 2.0, -6.3e-07), (-12.0, 3.0, -6.696e-07), (-11.0, 1.0, -5.48e-07), (-11.0, 2.0, -5.875e-07), (-11.0, 3.0, -6.27e-07), (-10.0, 1.0, -5.057e-07), (-10.0, 2.0, -5.451e-07), (-10.0, 3.0, -5.845e-07), (-9.0, 1.0, -4.633e-07), (-9.0, 2.0, -5.027e-07), (-9.0, 3.0, -5.42e-07), (-8.0, 1.0, -4.21e-07), (-8.0, 2.0, -4.603e-07), (-8.0, 3.0, -4.995e-07), (-7.0, 1.0, -3.787e-07), (-7.0, 2.0, -4.178e-07), (-7.0, 3.0, -4.57e-07), (-6.0, 1.0, -3.363e-07), (-6.0, 2.0, -3.754e-07), (-6.0, 3.0, -4.145e-07), (-5.0, 1.0, -2.94e-07), (-5.0, 2.0, -3.33e-07), (-5.0, 3.0, -3.72e-07), (-5.0, 13.0, -7.619e-07), (-5.0, 14.0, -8.009e-07), (-5.0, 15.0, -8.399e-07), (-5.0, 16.0, -8.789e-07), (-4.0, 1.0, -2.516e-07), (-4.0, 2.0, -2.906e-07), (-4.0, 3.0, -3.295e-07), (-4.0, 10.0, -6.018e-07), (-4.0, 11.0, -6.408e-07), (-4.0, 12.0, -6.797e-07), (-4.0, 13.0, -7.186e-07), (-4.0, 14.0, -7.575e-07), (-4.0, 15.0, -7.964e-07), (-4.0, 16.0, -8.353e-07), (-3.0, 1.0, -2.093e-07), (-3.0, 2.0, -2.481e-07), (-3.0, 3.0, -2.87e-07), (-3.0, 8.0, -4.811e-07), (-3.0, 9.0, -5.199e-07), (-3.0, 10.0, -5.587e-07), (-3.0, 11.0, -5.976e-07), (-3.0, 12.0, -6.364e-07), (-3.0, 13.0, -6.752e-07), (-3.0, 14.0, -7.14e-07), (-3.0, 15.0, -7.529e-07), (-3.0, 16.0, -7.917e-07), (-2.0, 1.0, -1.67e-07), (-2.0, 2.0, -2.057e-07), (-2.0, 3.0, -2.444e-07), (-2.0, 7.0, -3.994e-07), (-2.0, 8.0, -4.381e-07), (-2.0, 9.0, -4.769e-07), (-2.0, 10.0, -5.156e-07), (-2.0, 11.0, -5.544e-07), (-2.0, 12.0, -5.931e-07), (-2.0, 13.0, -6.318e-07), (-2.0, 14.0, -6.706e-07), (-2.0, 15.0, -7.093e-07), (-2.0, 16.0, -7.481e-07), (-1.0, 1.0, -1.246e-07), (-1.0, 2.0, -1.633e-07), (-1.0, 3.0, -2.019e-07), (-1.0, 7.0, -3.565e-07), (-1.0, 8.0, -3.952e-07), (-1.0, 9.0, -4.339e-07), (-1.0, 10.0, -4.725e-07), (-1.0, 11.0, -5.112e-07), (-1.0, 12.0, -5.498e-07), (-1.0, 13.0, -5.885e-07), (-1.0, 14.0, -6.271e-07), (-1.0, 15.0, -6.658e-07), (-1.0, 16.0, -7.044e-07)], [], [(55, 69, 15, 0), (69, 82, 16, 15), (82, 95, 17, 16), (95, 107, 18, 17), (107, 117, 19, 18), (117, 124, 20, 19), (124, 127, 21, 20), (127, 130, 22, 21), (130, 133, 23, 22), (133, 136, 4, 23), (136, 139, 24, 4), (139, 142, 25, 24), (142, 145, 26, 25), (145, 148, 27, 26), (148, 151, 28, 27), (151, 154, 29, 28), (154, 157, 30, 29), (157, 160, 31, 30), (160, 163, 32, 31), (163, 166, 5, 32), (166, 169, 6, 5), (169, 172, 7, 6), (172, 175, 8, 7), (175, 178, 9, 8), (178, 181, 10, 9), (181, 188, 11, 10), (188, 198, 12, 11), (198, 210, 13, 12), (210, 223, 14, 13), (223, 56, 1, 14), (54, 70, 69, 55), (70, 83, 82, 69), (83, 96, 95, 82), (96, 108, 107, 95), (108, 118, 117, 107), (118, 125, 124, 117), (125, 128, 127, 124), (128, 131, 130, 127), (131, 134, 133, 130), (134, 137, 136, 133), (137, 140, 139, 136), (140, 143, 142, 139), (143, 146, 145, 142), (146, 149, 148, 145), (149, 152, 151, 148), (152, 155, 154, 151), (155, 158, 157, 154), (158, 161, 160, 157), (161, 164, 163, 160), (164, 167, 166, 163), (167, 170, 169, 166), (170, 173, 172, 169), (173, 176, 175, 172), (176, 179, 178, 175), (179, 182, 181, 178), (182, 189, 188, 181), (189, 199, 198, 188), (199, 211, 210, 198), (211, 224, 223, 210), (224, 57, 56, 223), (53, 71, 70, 54), (71, 84, 83, 70), (84, 97, 96, 83), (97, 109, 108, 96), (109, 119, 118, 108), (119, 126, 125, 118), (126, 129, 128, 125), (129, 132, 131, 128), (132, 135, 134, 131), (135, 138, 137, 134), (138, 141, 140, 137), (141, 144, 143, 140), (144, 147, 146, 143), (147, 150, 149, 146), (150, 153, 152, 149), (153, 156, 155, 152), (156, 159, 158, 155), (159, 162, 161, 158), (162, 165, 164, 161), (165, 168, 167, 164), (168, 171, 170, 167), (171, 174, 173, 170), (174, 177, 176, 173), (177, 180, 179, 176), (180, 183, 182, 179), (183, 190, 189, 182), (190, 200, 199, 189), (200, 212, 211, 199), (212, 225, 224, 211), (225, 58, 57, 224), (51, 73, 72, 52), (73, 86, 85, 72), (214, 227, 226, 213), (227, 60, 59, 226), (50, 74, 73, 51), (74, 87, 86, 73), (87, 99, 98, 86), (202, 215, 214, 201), (215, 228, 227, 214), (228, 61, 60, 227), (49, 75, 74, 50), (75, 88, 87, 74), (88, 100, 99, 87), (203, 216, 215, 202), (216, 229, 228, 215), (229, 62, 61, 228), (48, 76, 75, 49), (76, 89, 88, 75), (89, 101, 100, 88), (101, 111, 110, 100), (192, 204, 203, 191), (204, 217, 216, 203), (217, 230, 229, 216), (230, 63, 62, 229), (47, 77, 76, 48), (77, 90, 89, 76), (90, 102, 101, 89), (102, 112, 111, 101), (193, 205, 204, 192), (205, 218, 217, 204), (218, 231, 230, 217), (231, 64, 63, 230), (46, 78, 77, 47), (78, 91, 90, 77), (91, 103, 102, 90), (103, 113, 112, 102), (194, 206, 205, 193), (206, 219, 218, 205), (219, 232, 231, 218), (232, 65, 64, 231), (45, 79, 78, 46), (79, 92, 91, 78), (92, 104, 103, 91), (104, 114, 113, 103), (114, 121, 120, 113), (185, 195, 194, 184), (195, 207, 206, 194), (207, 220, 219, 206), (220, 233, 232, 219), (233, 66, 65, 232), (44, 80, 79, 45), (80, 93, 92, 79), (93, 105, 104, 92), (105, 115, 114, 104), (115, 122, 121, 114), (186, 196, 195, 185), (196, 208, 207, 195), (208, 221, 220, 207), (221, 234, 233, 220), (234, 67, 66, 233), (43, 81, 80, 44), (81, 94, 93, 80), (94, 106, 105, 93), (106, 116, 115, 105), (116, 123, 122, 115), (187, 197, 196, 186), (197, 209, 208, 196), (209, 222, 221, 208), (222, 235, 234, 221), (235, 68, 67, 234), (2, 37, 81, 43), (37, 36, 94, 81), (36, 35, 106, 94), (35, 34, 116, 106), (34, 33, 123, 116), (42, 41, 197, 187), (41, 40, 209, 197), (40, 39, 222, 209), (39, 38, 235, 222), (38, 3, 68, 235)])
_uv = me_soahp_ch2_02.uv_layers.new(name='UVMap')
_uv.uv.foreach_set('vector', [0.0, 0.0, 0.0, 0.0, 0.0, 0.0, 0.0, 0.0, 0.0, 0.0, 0.0, 0.0, 0.0, 0.0, 0.0, 0.0, 0.0, 0.0, 0.0, 0.0, 0.0, 0.0, 0.0, 0.0, 0.0, 0.0, 0.0, 0.0, 0.0, 0.0, 0.0, 0.0, 0.0, 0.0, 0.0, 0.0, 0.0, 0.0, 0.0, 0.0, 0.0, 0.0, 0.0, 0.0, 0.0, 0.0, 0.0, 0.0, 0.0, 0.0, 0.0, 0.0, 0.0, 0.0, 0.0, 0.0, 0.0, 0.0, 0.0, 0.0, 0.0, 0.0, 0.0, 0.0, 0.0, 0.0, 0.0, 0.0, 0.0, 0.0, 0.0, 0.0, 0.0, 0.0, 0.0, 0.0, 0.0, 0.0, 0.0, 0.0, 0.0, 0.0, 0.0, 0.0, 0.0, 0.0, 0.0, 0.0, 0.0, 0.0, 0.0, 0.0, 0.0, 0.0, 0.0, 0.0, 0.0, 0.0, 0.0, 0.0, 0.0, 0.0, 0.0, 0.0, 0.0, 0.0, 0.0, 0.0, 0.0, 0.0, 0.0, 0.0, 0.0, 0.0, 0.0, 0.0, 0.0, 0.0, 0.0, 0.0, 0.0, 0.0, 0.0, 0.0, 0.0, 0.0, 0.0, 0.0, 0.0, 0.0, 0.0, 0.0, 0.0, 0.0, 0.0, 0.0, 0.0, 0.0, 0.0, 0.0, 0.0, 0.0, 0.0, 0.0, 0.0, 0.0, 0.0, 0.0, 0.0, 0.0, 0.0, 0.0, 0.0, 0.0, 0.0, 0.0, 0.0, 0.0, 0.0, 0.0, 0.0, 0.0, 0.0, 0.0, 0.0, 0.0, 0.0, 0.0, 0.0, 0.0, 0.0, 0.0, 0.0, 0.0, 0.0, 0.0, 0.0, 0.0, 0.0, 0.0, 0.0, 0.0, 0.0, 0.0, 0.0, 0.0, 0.0, 0.0, 0.0, 0.0, 0.0, 0.0, 0.0, 0.0, 0.0, 0.0, 0.0, 0.0, 0.0, 0.0, 0.0, 0.0, 0.0, 0.0, 0.0, 0.0, 0.0, 0.0, 0.0, 0.0, 0.0, 0.0, 0.0, 0.0, 0.0, 0.0, 0.0, 0.0, 0.0, 0.0, 0.0, 0.0, 0.0, 0.0, 0.0, 0.0, 0.0, 0.0, 0.0, 0.0, 0.0, 0.0, 0.0, 0.0, 0.0, 0.0, 0.0, 0.0, 0.0, 0.0, 0.0, 0.0, 0.0, 0.0, 0.0, 0.0, 0.0, 0.0, 0.0, 0.0, 0.0, 0.0, 0.0, 0.0, 0.0, 0.0, 0.0, 0.0, 0.0, 0.0, 0.0, 0.0, 0.0, 0.0, 0.0, 0.0, 0.0, 0.0, 0.0, 0.0, 0.0, 0.0, 0.0, 0.0, 0.0, 0.0, 0.0, 0.0, 0.0, 0.0, 0.0, 0.0, 0.0, 0.0, 0.0, 0.0, 0.0, 0.0, 0.0, 0.0, 0.0, 0.0, 0.0, 0.0, 0.0, 0.0, 0.0, 0.0, 0.0, 0.0, 0.0, 0.0, 0.0, 0.0, 0.0, 0.0, 0.0, 0.0, 0.0, 0.0, 0.0, 0.0, 0.0, 0.0, 0.0, 0.0, 0.0, 0.0, 0.0, 0.0, 0.0, 0.0, 0.0, 0.0, 0.0, 0.0, 0.0, 0.0, 0.0, 0.0, 0.0, 0.0, 0.0, 0.0, 0.0, 0.0, 0.0, 0.0, 0.0, 0.0, 0.0, 0.0, 0.0, 0.0, 0.0, 0.0, 0.0, 0.0, 0.0, 0.0, 0.0, 0.0, 0.0, 0.0, 0.0, 0.0, 0.0, 0.0, 0.0, 0.0, 0.0, 0.0, 0.0, 0.0, 0.0, 0.0, 0.0, 0.0, 0.0, 0.0, 0.0, 0.0, 0.0, 0.0, 0.0, 0.0, 0.0, 0.0, 0.0, 0.0, 0.0, 0.0, 0.0, 0.0, 0.0, 0.0, 0.0, 0.0, 0.0, 0.0, 0.0, 0.0, 0.0, 0.0, 0.0, 0.0, 0.0, 0.0, 0.0, 0.0, 0.0, 0.0, 0.0, 0.0, 0.0, 0.0, 0.0, 0.0, 0.0, 0.0, 0.0, 0.0, 0.0, 0.0, 0.0, 0.0, 0.0, 0.0, 0.0, 0.0, 0.0, 0.0, 0.0, 0.0, 0.0, 0.0, 0.0, 0.0, 0.0, 0.0, 0.0, 0.0, 0.0, 0.0, 0.0, 0.0, 0.0, 0.0, 0.0, 0.0, 0.0, 0.0, 0.0, 0.0, 0.0, 0.0, 0.0, 0.0, 0.0, 0.0, 0.0, 0.0, 0.0, 0.0, 0.0, 0.0, 0.0, 0.0, 0.0, 0.0, 0.0, 0.0, 0.0, 0.0, 0.0, 0.0, 0.0, 0.0, 0.0, 0.0, 0.0, 0.0, 0.0, 0.0, 0.0, 0.0, 0.0, 0.0, 0.0, 0.0, 0.0, 0.0, 0.0, 0.0, 0.0, 0.0, 0.0, 0.0, 0.0, 0.0, 0.0, 0.0, 0.0, 0.0, 0.0, 0.0, 0.0, 0.0, 0.0, 0.0, 0.0, 0.0, 0.0, 0.0, 0.0, 0.0, 0.0, 0.0, 0.0, 0.0, 0.0, 0.0, 0.0, 0.0, 0.0, 0.0, 0.0, 0.0, 0.0, 0.0, 0.0, 0.0, 0.0, 0.0, 0.0, 0.0, 0.0, 0.0, 0.0, 0.0, 0.0, 0.0, 0.0, 0.0, 0.0, 0.0, 0.0, 0.0, 0.0, 0.0, 0.0, 0.0, 0.0, 0.0, 0.0, 0.0, 0.0, 0.0, 0.0, 0.0, 0.0, 0.0, 0.0, 0.0, 0.0, 0.0, 0.0, 0.0, 0.0, 0.0, 0.0, 0.0, 0.0, 0.0, 0.0, 0.0, 0.0, 0.0, 0.0, 0.0, 0.0, 0.0, 0.0, 0.0, 0.0, 0.0, 0.0, 0.0, 0.0, 0.0, 0.0, 0.0, 0.0, 0.0, 0.0, 0.0, 0.0, 0.0, 0.0, 0.0, 0.0, 0.0, 0.0, 0.0, 0.0, 0.0, 0.0, 0.0, 0.0, 0.0, 0.0, 0.0, 0.0, 0.0, 0.0, 0.0, 0.0, 0.0, 0.0, 0.0, 0.0, 0.0, 0.0, 0.0, 0.0, 0.0, 0.0, 0.0, 0.0, 0.0, 0.0, 0.0, 0.0, 0.0, 0.0, 0.0, 0.0, 0.0, 0.0, 0.0, 0.0, 0.0, 0.0, 0.0, 0.0, 0.0, 0.0, 0.0, 0.0, 0.0, 0.0, 0.0, 0.0, 0.0, 0.0, 0.0, 0.0, 0.0, 0.0, 0.0, 0.0, 0.0, 0.0, 0.0, 0.0, 0.0, 0.0, 0.0, 0.0, 0.0, 0.0, 0.0, 0.0, 0.0, 0.0, 0.0, 0.0, 0.0, 0.0, 0.0, 0.0, 0.0, 0.0, 0.0, 0.0, 0.0, 0.0, 0.0, 0.0, 0.0, 0.0, 0.0, 0.0, 0.0, 0.0, 0.0, 0.0, 0.0, 0.0, 0.0, 0.0, 0.0, 0.0, 0.0, 0.0, 0.0, 0.0, 0.0, 0.0, 0.0, 0.0, 0.0, 0.0, 0.0, 0.0, 0.0, 0.0, 0.0, 0.0, 0.0, 0.0, 0.0, 0.0, 0.0, 0.0, 0.0, 0.0, 0.0, 0.0, 0.0, 0.0, 0.0, 0.0, 0.0, 0.0, 0.0, 0.0, 0.0, 0.0, 0.0, 0.0, 0.0, 0.0, 0.0, 0.0, 0.0, 0.0, 0.0, 0.0, 0.0, 0.0, 0.0, 0.0, 0.0, 0.0, 0.0, 0.0, 0.0, 0.0, 0.0, 0.0, 0.0, 0.0, 0.0, 0.0, 0.0, 0.0, 0.0, 0.0, 0.0, 0.0, 0.0, 0.0, 0.0, 0.0, 0.0, 0.0, 0.0, 0.0, 0.0, 0.0, 0.0, 0.0, 0.0, 0.0, 0.0, 0.0, 0.0, 0.0, 0.0, 0.0, 0.0, 0.0, 0.0, 0.0, 0.0, 0.0, 0.0, 0.0, 0.0, 0.0, 0.0, 0.0, 0.0, 0.0, 0.0, 0.0, 0.0, 0.0, 0.0, 0.0, 0.0, 0.0, 0.0, 0.0, 0.0, 0.0, 0.0, 0.0, 0.0, 0.0, 0.0, 0.0, 0.0, 0.0, 0.0, 0.0, 0.0, 0.0, 0.0, 0.0, 0.0, 0.0, 0.0, 0.0, 0.0, 0.0, 0.0, 0.0, 0.0, 0.0, 0.0, 0.0, 0.0, 0.0, 0.0, 0.0, 0.0, 0.0, 0.0, 0.0, 0.0, 0.0, 0.0, 0.0, 0.0, 0.0, 0.0, 0.0, 0.0, 0.0, 0.0, 0.0, 0.0, 0.0, 0.0, 0.0, 0.0, 0.0, 0.0, 0.0, 0.0, 0.0, 0.0, 0.0, 0.0, 0.0, 0.0, 0.0, 0.0, 0.0, 0.0, 0.0, 0.0, 0.0, 0.0, 0.0, 0.0, 0.0, 0.0, 0.0, 0.0, 0.0, 0.0, 0.0, 0.0, 0.0, 0.0, 0.0, 0.0, 0.0, 0.0, 0.0, 0.0, 0.0, 0.0, 0.0, 0.0, 0.0, 0.0, 0.0, 0.0, 0.0, 0.0, 0.0, 0.0, 0.0, 0.0, 0.0, 0.0, 0.0, 0.0, 0.0, 0.0, 0.0, 0.0, 0.0, 0.0, 0.0, 0.0, 0.0, 0.0, 0.0, 0.0, 0.0, 0.0, 0.0, 0.0, 0.0, 0.0, 0.0, 0.0, 0.0, 0.0, 0.0, 0.0, 0.0, 0.0, 0.0, 0.0, 0.0, 0.0, 0.0, 0.0, 0.0, 0.0, 0.0, 0.0, 0.0, 0.0, 0.0, 0.0, 0.0, 0.0, 0.0, 0.0, 0.0, 0.0, 0.0, 0.0, 0.0, 0.0, 0.0, 0.0, 0.0, 0.0, 0.0, 0.0, 0.0, 0.0, 0.0, 0.0, 0.0, 0.0, 0.0, 0.0, 0.0, 0.0, 0.0, 0.0, 0.0, 0.0, 0.0, 0.0, 0.0, 0.0, 0.0, 0.0, 0.0, 0.0, 0.0, 0.0, 0.0, 0.0, 0.0, 0.0, 0.0, 0.0, 0.0, 0.0, 0.0, 0.0, 0.0, 0.0, 0.0, 0.0, 0.0, 0.0, 0.0, 0.0, 0.0, 0.0, 0.0, 0.0, 0.0, 0.0, 0.0, 0.0, 0.0, 0.0, 0.0, 0.0, 0.0, 0.0, 0.0, 0.0, 0.0, 0.0, 0.0, 0.0, 0.0, 0.0, 0.0, 0.0, 0.0, 0.0, 0.0, 0.0, 0.0, 0.0, 0.0, 0.0, 0.0, 0.0, 0.0, 0.0, 0.0, 0.0, 0.0, 0.0, 0.0, 0.0, 0.0, 0.0, 0.0, 0.0, 0.0, 0.0, 0.0, 0.0, 0.0, 0.0, 0.0, 0.0, 0.0, 0.0, 0.0, 0.0, 0.0, 0.0, 0.0, 0.0, 0.0, 0.0, 0.0, 0.0, 0.0, 0.0, 0.0, 0.0, 0.0, 0.0, 0.0, 0.0, 0.0, 0.0, 0.0, 0.0, 0.0, 0.0, 0.0, 0.0, 0.0, 0.0, 0.0, 0.0, 0.0, 0.0, 0.0, 0.0, 0.0, 0.0, 0.0, 0.0, 0.0, 0.0, 0.0, 0.0, 0.0, 0.0, 0.0, 0.0, 0.0, 0.0, 0.0, 0.0, 0.0, 0.0, 0.0, 0.0, 0.0, 0.0, 0.0, 0.0, 0.0, 0.0, 0.0, 0.0, 0.0, 0.0, 0.0, 0.0, 0.0, 0.0, 0.0, 0.0, 0.0, 0.0, 0.0, 0.0, 0.0, 0.0, 0.0, 0.0, 0.0, 0.0, 0.0, 0.0, 0.0, 0.0, 0.0, 0.0, 0.0, 0.0, 0.0, 0.0, 0.0, 0.0, 0.0, 0.0, 0.0, 0.0, 0.0, 0.0, 0.0, 0.0, 0.0, 0.0, 0.0, 0.0, 0.0, 0.0, 0.0, 0.0, 0.0, 0.0, 0.0, 0.0, 0.0, 0.0, 0.0, 0.0, 0.0, 0.0, 0.0, 0.0, 0.0, 0.0, 0.0, 0.0, 0.0, 0.0, 0.0, 0.0, 0.0, 0.0, 0.0, 0.0, 0.0, 0.0, 0.0, 0.0, 0.0, 0.0, 0.0, 0.0, 0.0, 0.0, 0.0, 0.0, 0.0, 0.0, 0.0, 0.0, 0.0, 0.0, 0.0, 0.0, 0.0, 0.0, 0.0, 0.0, 0.0, 0.0, 0.0, 0.0, 0.0, 0.0, 0.0, 0.0, 0.0, 0.0, 0.0, 0.0, 0.0, 0.0, 0.0, 0.0, 0.0, 0.0, 0.0, 0.0, 0.0, 0.0, 0.0, 0.0, 0.0, 0.0, 0.0, 0.0, 0.0, 0.0, 0.0, 0.0, 0.0, 0.0, 0.0, 0.0, 0.0, 0.0, 0.0, 0.0, 0.0, 0.0, 0.0, 0.0, 0.0, 0.0, 0.0, 0.0, 0.0, 0.0, 0.0, 0.0, 0.0, 0.0, 0.0, 0.0, 0.0, 0.0, 0.0, 0.0, 0.0, 0.0, 0.0, 0.0, 0.0, 0.0, 0.0, 0.0, 0.0, 0.0, 0.0, 0.0, 0.0, 0.0, 0.0, 0.0, 0.0, 0.0, 0.0, 0.0, 0.0, 0.0, 0.0, 0.0, 0.0, 0.0, 0.0, 0.0, 0.0, 0.0, 0.0, 0.0, 0.0, 0.0, 0.0, 0.0, 0.0, 0.0, 0.0, 0.0, 0.0, 0.0, 0.0, 0.0, 0.0, 0.0, 0.0, 0.0, 0.0, 0.0, 0.0, 0.0, 0.0, 0.0, 0.0, 0.0, 0.0, 0.0, 0.0, 0.0, 0.0, 0.0, 0.0, 0.0, 0.0, 0.0, 0.0, 0.0, 0.0, 0.0, 0.0, 0.0, 0.0, 0.0, 0.0, 0.0, 0.0, 0.0])
me_soahp_ch2_02.update()
me_soahp_ch2_03_00 = bpy.data.meshes.new('SOAHP-Ch2-03-00')
me_soahp_ch2_03_00.from_pydata([(-30.0, -5.732e-14, -1.311e-06), (0.0, -1.911e-15, -4.371e-08), (0.0, 17.0, -6.994e-07), (0.0, 1.0, -8.228e-08), (0.0, 2.0, -1.208e-07), (0.0, 3.0, -1.594e-07), (0.0, 4.0, -1.98e-07), (0.0, 5.0, -2.366e-07), (0.0, 6.0, -2.751e-07), (0.0, 7.0, -3.137e-07), (0.0, 8.0, -3.523e-07), (0.0, 9.0, -3.908e-07), (0.0, 10.0, -4.294e-07), (0.0, 11.0, -4.68e-07), (0.0, 12.0, -5.065e-07), (0.0, 13.0, -5.451e-07), (0.0, 14.0, -5.837e-07), (0.0, 15.0, -6.222e-07), (0.0, 16.0, -6.608e-07), (-30.0, 1.0, -1.352e-06), (-30.0, 2.0, -1.394e-06), (-1.0, 17.0, -7.431e-07), (-2.0, 17.0, -7.868e-07), (-3.0, 17.0, -8.305e-07), (-4.0, 17.0, -8.742e-07), (-5.0, 17.0, -9.179e-07), (-6.0, 17.0, -9.617e-07), (-7.0, 17.0, -1.005e-06), (-8.0, 17.0, -1.049e-06), (-9.0, 17.0, -1.093e-06), (-29.0, -5.547e-14, -1.269e-06), (-28.0, -5.363e-14, -1.227e-06), (-27.0, -5.178e-14, -1.185e-06), (-26.0, -4.993e-14, -1.142e-06), (-25.0, -4.809e-14, -1.1e-06), (-24.0, -4.624e-14, -1.058e-06), (-23.0, -4.439e-14, -1.016e-06), (-22.0, -4.254e-14, -9.733e-07), (-21.0, -4.07e-14, -9.311e-07), (-20.0, -3.885e-14, -8.888e-07), (-19.0, -3.7e-14, -8.465e-07), (-18.0, -3.516e-14, -8.043e-07), (-17.0, -3.331e-14, -7.62e-07), (-16.0, -3.146e-14, -7.198e-07), (-15.0, -2.962e-14, -6.775e-07), (-14.0, -2.777e-14, -6.353e-07), (-13.0, -2.592e-14, -5.93e-07), (-12.0, -2.407e-14, -5.508e-07), (-11.0, -2.223e-14, -5.085e-07), (-10.0, -2.038e-14, -4.663e-07), (-9.0, -1.853e-14, -4.24e-07), (-8.0, -1.669e-14, -3.817e-07), (-7.0, -1.484e-14, -3.395e-07), (-6.0, -1.299e-14, -2.972e-07), (-5.0, -1.115e-14, -2.55e-07), (-4.0, -9.299e-15, -2.127e-07), (-3.0, -7.452e-15, -1.705e-07), (-2.0, -5.605e-15, -1.282e-07), (-1.0, -3.758e-15, -8.597e-08), (-9.0, 16.0, -1.053e-06), (-8.0, 16.0, -1.01e-06), (-7.0, 16.0, -9.662e-07), (-6.0, 16.0, -9.226e-07), (-5.0, 16.0, -8.789e-07), (-4.0, 16.0, -8.353e-07), (-3.0, 16.0, -7.917e-07), (-2.0, 16.0, -7.481e-07), (-1.0, 16.0, -7.044e-07), (-7.0, 15.0, -9.27e-07), (-6.0, 15.0, -8.835e-07), (-5.0, 15.0, -8.399e-07), (-4.0, 15.0, -7.964e-07), (-3.0, 15.0, -7.529e-07), (-2.0, 15.0, -7.093e-07), (-1.0, 15.0, -6.658e-07), (-6.0, 14.0, -8.444e-07), (-5.0, 14.0, -8.009e-07), (-4.0, 14.0, -7.575e-07), (-3.0, 14.0, -7.14e-07), (-2.0, 14.0, -6.706e-07), (-1.0, 14.0, -6.271e-07), (-5.0, 13.0, -7.619e-07), (-4.0, 13.0, -7.186e-07), (-3.0, 13.0, -6.752e-07), (-2.0, 13.0, -6.318e-07), (-1.0, 13.0, -5.885e-07), (-4.0, 12.0, -6.797e-07), (-3.0, 12.0, -6.364e-07), (-2.0, 12.0, -5.931e-07), (-1.0, 12.0, -5.498e-07), (-4.0, 11.0, -6.408e-07), (-3.0, 11.0, -5.976e-07), (-2.0, 11.0, -5.544e-07), (-1.0, 11.0, -5.112e-07), (-3.0, 10.0, -5.587e-07), (-2.0, 10.0, -5.156e-07), (-1.0, 10.0, -4.725e-07), (-3.0, 9.0, -5.199e-07), (-2.0, 9.0, -4.769e-07), (-1.0, 9.0, -4.339e-07), (-2.0, 8.0, -4.381e-07), (-1.0, 8.0, -3.952e-07), (-2.0, 7.0, -3.994e-07), (-1.0, 7.0, -3.565e-07), (-2.0, 6.0, -3.607e-07), (-1.0, 6.0, -3.179e-07), (-2.0, 5.0, -3.219e-07), (-1.0, 5.0, -2.792e-07), (-2.0, 4.0, -2.832e-07), (-1.0, 4.0, -2.406e-07), (-2.0, 3.0, -2.444e-07), (-1.0, 3.0, -2.019e-07), (-29.0, 2.0, -1.351e-06), (-28.0, 2.0, -1.309e-06), (-27.0, 2.0, -1.266e-06), (-26.0, 2.0, -1.224e-06), (-25.0, 2.0, -1.181e-06), (-24.0, 2.0, -1.139e-06), (-23.0, 2.0, -1.097e-06), (-22.0, 2.0, -1.054e-06), (-21.0, 2.0, -1.012e-06), (-20.0, 2.0, -9.694e-07), (-19.0, 2.0, -9.269e-07), (-18.0, 2.0, -8.845e-07), (-17.0, 2.0, -8.421e-07), (-16.0, 2.0, -7.997e-07), (-15.0, 2.0, -7.572e-07), (-14.0, 2.0, -7.148e-07), (-13.0, 2.0, -6.724e-07), (-12.0, 2.0, -6.3e-07), (-11.0, 2.0, -5.875e-07), (-10.0, 2.0, -5.451e-07), (-9.0, 2.0, -5.027e-07), (-8.0, 2.0, -4.603e-07), (-7.0, 2.0, -4.178e-07), (-6.0, 2.0, -3.754e-07), (-5.0, 2.0, -3.33e-07), (-4.0, 2.0, -2.906e-07), (-3.0, 2.0, -2.481e-07), (-2.0, 2.0, -2.057e-07), (-1.0, 2.0, -1.633e-07), (-29.0, 1.0, -1.31e-06), (-28.0, 1.0, -1.268e-06), (-27.0, 1.0, -1.225e-06), (-26.0, 1.0, -1.183e-06), (-25.0, 1.0, -1.141e-06), (-24.0, 1.0, -1.098e-06), (-23.0, 1.0, -1.056e-06), (-22.0, 1.0, -1.014e-06), (-21.0, 1.0, -9.714e-07), (-20.0, 1.0, -9.291e-07), (-19.0, 1.0, -8.867e-07), (-18.0, 1.0, -8.444e-07), (-17.0, 1.0, -8.021e-07), (-16.0, 1.0, -7.597e-07), (-15.0, 1.0, -7.174e-07), (-14.0, 1.0, -6.75e-07), (-13.0, 1.0, -6.327e-07), (-12.0, 1.0, -5.904e-07), (-11.0, 1.0, -5.48e-07), (-10.0, 1.0, -5.057e-07), (-9.0, 1.0, -4.633e-07), (-8.0, 1.0, -4.21e-07), (-7.0, 1.0, -3.787e-07), (-6.0, 1.0, -3.363e-07), (-5.0, 1.0, -2.94e-07), (-4.0, 1.0, -2.516e-07), (-3.0, 1.0, -2.093e-07), (-2.0, 1.0, -1.67e-07), (-1.0, 1.0, -1.246e-07)], [], [(112, 141, 19, 20), (141, 30, 0, 19), (113, 142, 141, 112), (142, 31, 30, 141), (114, 143, 142, 113), (143, 32, 31, 142), (115, 144, 143, 114), (144, 33, 32, 143), (116, 145, 144, 115), (145, 34, 33, 144), (117, 146, 145, 116), (146, 35, 34, 145), (118, 147, 146, 117), (147, 36, 35, 146), (119, 148, 147, 118), (148, 37, 36, 147), (120, 149, 148, 119), (149, 38, 37, 148), (121, 150, 149, 120), (150, 39, 38, 149), (122, 151, 150, 121), (151, 40, 39, 150), (123, 152, 151, 122), (152, 41, 40, 151), (124, 153, 152, 123), (153, 42, 41, 152), (125, 154, 153, 124), (154, 43, 42, 153), (126, 155, 154, 125), (155, 44, 43, 154), (127, 156, 155, 126), (156, 45, 44, 155), (128, 157, 156, 127), (157, 46, 45, 156), (129, 158, 157, 128), (158, 47, 46, 157), (130, 159, 158, 129), (159, 48, 47, 158), (131, 160, 159, 130), (160, 49, 48, 159), (132, 161, 160, 131), (161, 50, 49, 160), (28, 60, 59, 29), (133, 162, 161, 132), (162, 51, 50, 161), (27, 61, 60, 28), (134, 163, 162, 133), (163, 52, 51, 162), (26, 62, 61, 27), (62, 69, 68, 61), (135, 164, 163, 134), (164, 53, 52, 163), (25, 63, 62, 26), (63, 70, 69, 62), (70, 76, 75, 69), (136, 165, 164, 135), (165, 54, 53, 164), (24, 64, 63, 25), (64, 71, 70, 63), (71, 77, 76, 70), (77, 82, 81, 76), (137, 166, 165, 136), (166, 55, 54, 165), (23, 65, 64, 24), (65, 72, 71, 64), (72, 78, 77, 71), (78, 83, 82, 77), (83, 87, 86, 82), (87, 91, 90, 86), (138, 167, 166, 137), (167, 56, 55, 166), (22, 66, 65, 23), (66, 73, 72, 65), (73, 79, 78, 72), (79, 84, 83, 78), (84, 88, 87, 83), (88, 92, 91, 87), (92, 95, 94, 91), (95, 98, 97, 94), (139, 168, 167, 138), (168, 57, 56, 167), (21, 67, 66, 22), (67, 74, 73, 66), (74, 80, 79, 73), (80, 85, 84, 79), (85, 89, 88, 84), (89, 93, 92, 88), (93, 96, 95, 92), (96, 99, 98, 95), (99, 101, 100, 98), (101, 103, 102, 100), (103, 105, 104, 102), (105, 107, 106, 104), (107, 109, 108, 106), (109, 111, 110, 108), (111, 140, 139, 110), (140, 169, 168, 139), (169, 58, 57, 168), (2, 18, 67, 21), (18, 17, 74, 67), (17, 16, 80, 74), (16, 15, 85, 80), (15, 14, 89, 85), (14, 13, 93, 89), (13, 12, 96, 93), (12, 11, 99, 96), (11, 10, 101, 99), (10, 9, 103, 101), (9, 8, 105, 103), (8, 7, 107, 105), (7, 6, 109, 107), (6, 5, 111, 109), (5, 4, 140, 111), (4, 3, 169, 140), (3, 1, 58, 169)])
_uv = me_soahp_ch2_03_00.uv_layers.new(name='UVMap')
_uv.uv.foreach_set('vector', [0.0, 0.0, 0.0, 0.0, 0.0, 0.0, 0.0, 0.0, 0.0, 0.0, 0.0, 0.0, 0.0, 0.0, 0.0, 0.0, 0.0, 0.0, 0.0, 0.0, 0.0, 0.0, 0.0, 0.0, 0.0, 0.0, 0.0, 0.0, 0.0, 0.0, 0.0, 0.0, 0.0, 0.0, 0.0, 0.0, 0.0, 0.0, 0.0, 0.0, 0.0, 0.0, 0.0, 0.0, 0.0, 0.0, 0.0, 0.0, 0.0, 0.0, 0.0, 0.0, 0.0, 0.0, 0.0, 0.0, 0.0, 0.0, 0.0, 0.0, 0.0, 0.0, 0.0, 0.0, 0.0, 0.0, 0.0, 0.0, 0.0, 0.0, 0.0, 0.0, 0.0, 0.0, 0.0, 0.0, 0.0, 0.0, 0.0, 0.0, 0.0, 0.0, 0.0, 0.0, 0.0, 0.0, 0.0, 0.0, 0.0, 0.0, 0.0, 0.0, 0.0, 0.0, 0.0, 0.0, 0.0, 0.0, 0.0, 0.0, 0.0, 0.0, 0.0, 0.0, 0.0, 0.0, 0.0, 0.0, 0.0, 0.0, 0.0, 0.0, 0.0, 0.0, 0.0, 0.0, 0.0, 0.0, 0.0, 0.0, 0.0, 0.0, 0.0, 0.0, 0.0, 0.0, 0.0, 0.0, 0.0, 0.0, 0.0, 0.0, 0.0, 0.0, 0.0, 0.0, 0.0, 0.0, 0.0, 0.0, 0.0, 0.0, 0.0, 0.0, 0.0, 0.0, 0.0, 0.0, 0.0, 0.0, 0.0, 0.0, 0.0, 0.0, 0.0, 0.0, 0.0, 0.0, 0.0, 0.0, 0.0, 0.0, 0.0, 0.0, 0.0, 0.0, 0.0, 0.0, 0.0, 0.0, 0.0, 0.0, 0.0, 0.0, 0.0, 0.0, 0.0, 0.0, 0.0, 0.0, 0.0, 0.0, 0.0, 0.0, 0.0, 0.0, 0.0, 0.0, 0.0, 0.0, 0.0, 0.0, 0.0, 0.0, 0.0, 0.0, 0.0, 0.0, 0.0, 0.0, 0.0, 0.0, 0.0, 0.0, 0.0, 0.0, 0.0, 0.0, 0.0, 0.0, 0.0, 0.0, 0.0, 0.0, 0.0, 0.0, 0.0, 0.0, 0.0, 0.0, 0.0, 0.0, 0.0, 0.0, 0.0, 0.0, 0.0, 0.0, 0.0, 0.0, 0.0, 0.0, 0.0, 0.0, 0.0, 0.0, 0.0, 0.0, 0.0, 0.0, 0.0, 0.0, 0.0, 0.0, 0.0, 0.0, 0.0, 0.0, 0.0, 0.0, 0.0, 0.0, 0.0, 0.0, 0.0, 0.0, 0.0, 0.0, 0.0, 0.0, 0.0, 0.0, 0.0, 0.0, 0.0, 0.0, 0.0, 0.0, 0.0, 0.0, 0.0, 0.0, 0.0, 0.0, 0.0, 0.0, 0.0, 0.0, 0.0, 0.0, 0.0, 0.0, 0.0, 0.0, 0.0, 0.0, 0.0, 0.0, 0.0, 0.0, 0.0, 0.0, 0.0, 0.0, 0.0, 0.0, 0.0, 0.0, 0.0, 0.0, 0.0, 0.0, 0.0, 0.0, 0.0, 0.0, 0.0, 0.0, 0.0, 0.0, 0.0, 0.0, 0.0, 0.0, 0.0, 0.0, 0.0, 0.0, 0.0, 0.0, 0.0, 0.0, 0.0, 0.0, 0.0, 0.0, 0.0, 0.0, 0.0, 0.0, 0.0, 0.0, 0.0, 0.0, 0.0, 0.0, 0.0, 0.0, 0.0, 0.0, 0.0, 0.0, 0.0, 0.0, 0.0, 0.0, 0.0, 0.0, 0.0, 0.0, 0.0, 0.0, 0.0, 0.0, 0.0, 0.0, 0.0, 0.0, 0.0, 0.0, 0.0, 0.0, 0.0, 0.0, 0.0, 0.0, 0.0, 0.0, 0.0, 0.0, 0.0, 0.0, 0.0, 0.0, 0.0, 0.0, 0.0, 0.0, 0.0, 0.0, 0.0, 0.0, 0.0, 0.0, 0.0, 0.0, 0.0, 0.0, 0.0, 0.0, 0.0, 0.0, 0.0, 0.0, 0.0, 0.0, 0.0, 0.0, 0.0, 0.0, 0.0, 0.0, 0.0, 0.0, 0.0, 0.0, 0.0, 0.0, 0.0, 0.0, 0.0, 0.0, 0.0, 0.0, 0.0, 0.0, 0.0, 0.0, 0.0, 0.0, 0.0, 0.0, 0.0, 0.0, 0.0, 0.0, 0.0, 0.0, 0.0, 0.0, 0.0, 0.0, 0.0, 0.0, 0.0, 0.0, 0.0, 0.0, 0.0, 0.0, 0.0, 0.0, 0.0, 0.0, 0.0, 0.0, 0.0, 0.0, 0.0, 0.0, 0.0, 0.0, 0.0, 0.0, 0.0, 0.0, 0.0, 0.0, 0.0, 0.0, 0.0, 0.0, 0.0, 0.0, 0.0, 0.0, 0.0, 0.0, 0.0, 0.0, 0.0, 0.0, 0.0, 0.0, 0.0, 0.0, 0.0, 0.0, 0.0, 0.0, 0.0, 0.0, 0.0, 0.0, 0.0, 0.0, 0.0, 0.0, 0.0, 0.0, 0.0, 0.0, 0.0, 0.0, 0.0, 0.0, 0.0, 0.0, 0.0, 0.0, 0.0, 0.0, 0.0, 0.0, 0.0, 0.0, 0.0, 0.0, 0.0, 0.0, 0.0, 0.0, 0.0, 0.0, 0.0, 0.0, 0.0, 0.0, 0.0, 0.0, 0.0, 0.0, 0.0, 0.0, 0.0, 0.0, 0.0, 0.0, 0.0, 0.0, 0.0, 0.0, 0.0, 0.0, 0.0, 0.0, 0.0, 0.0, 0.0, 0.0, 0.0, 0.0, 0.0, 0.0, 0.0, 0.0, 0.0, 0.0, 0.0, 0.0, 0.0, 0.0, 0.0, 0.0, 0.0, 0.0, 0.0, 0.0, 0.0, 0.0, 0.0, 0.0, 0.0, 0.0, 0.0, 0.0, 0.0, 0.0, 0.0, 0.0, 0.0, 0.0, 0.0, 0.0, 0.0, 0.0, 0.0, 0.0, 0.0, 0.0, 0.0, 0.0, 0.0, 0.0, 0.0, 0.0, 0.0, 0.0, 0.0, 0.0, 0.0, 0.0, 0.0, 0.0, 0.0, 0.0, 0.0, 0.0, 0.0, 0.0, 0.0, 0.0, 0.0, 0.0, 0.0, 0.0, 0.0, 0.0, 0.0, 0.0, 0.0, 0.0, 0.0, 0.0, 0.0, 0.0, 0.0, 0.0, 0.0, 0.0, 0.0, 0.0, 0.0, 0.0, 0.0, 0.0, 0.0, 0.0, 0.0, 0.0, 0.0, 0.0, 0.0, 0.0, 0.0, 0.0, 0.0, 0.0, 0.0, 0.0, 0.0, 0.0, 0.0, 0.0, 0.0, 0.0, 0.0, 0.0, 0.0, 0.0, 0.0, 0.0, 0.0, 0.0, 0.0, 0.0, 0.0, 0.0, 0.0, 0.0, 0.0, 0.0, 0.0, 0.0, 0.0, 0.0, 0.0, 0.0, 0.0, 0.0, 0.0, 0.0, 0.0, 0.0, 0.0, 0.0, 0.0, 0.0, 0.0, 0.0, 0.0, 0.0, 0.0, 0.0, 0.0, 0.0, 0.0, 0.0, 0.0, 0.0, 0.0, 0.0, 0.0, 0.0, 0.0, 0.0, 0.0, 0.0, 0.0, 0.0, 0.0, 0.0, 0.0, 0.0, 0.0, 0.0, 0.0, 0.0, 0.0, 0.0, 0.0, 0.0, 0.0, 0.0, 0.0, 0.0, 0.0, 0.0, 0.0, 0.0, 0.0, 0.0, 0.0, 0.0, 0.0, 0.0, 0.0, 0.0, 0.0, 0.0, 0.0, 0.0, 0.0, 0.0, 0.0, 0.0, 0.0, 0.0, 0.0, 0.0, 0.0, 0.0, 0.0, 0.0, 0.0, 0.0, 0.0, 0.0, 0.0, 0.0, 0.0, 0.0, 0.0, 0.0, 0.0, 0.0, 0.0, 0.0, 0.0, 0.0, 0.0, 0.0, 0.0, 0.0, 0.0, 0.0, 0.0, 0.0, 0.0, 0.0, 0.0, 0.0, 0.0, 0.0, 0.0, 0.0, 0.0, 0.0, 0.0, 0.0, 0.0, 0.0, 0.0, 0.0, 0.0, 0.0, 0.0, 0.0, 0.0, 0.0, 0.0, 0.0, 0.0, 0.0, 0.0, 0.0, 0.0, 0.0, 0.0, 0.0, 0.0, 0.0, 0.0, 0.0, 0.0, 0.0, 0.0, 0.0, 0.0, 0.0, 0.0, 0.0, 0.0, 0.0, 0.0, 0.0, 0.0, 0.0, 0.0, 0.0, 0.0, 0.0, 0.0, 0.0, 0.0, 0.0, 0.0, 0.0, 0.0, 0.0, 0.0, 0.0, 0.0, 0.0, 0.0, 0.0, 0.0, 0.0, 0.0, 0.0, 0.0, 0.0, 0.0, 0.0, 0.0, 0.0, 0.0, 0.0, 0.0, 0.0, 0.0, 0.0, 0.0, 0.0, 0.0, 0.0, 0.0, 0.0, 0.0, 0.0, 0.0, 0.0, 0.0, 0.0, 0.0, 0.0, 0.0, 0.0, 0.0, 0.0, 0.0, 0.0, 0.0, 0.0, 0.0, 0.0, 0.0, 0.0, 0.0, 0.0, 0.0, 0.0, 0.0, 0.0, 0.0, 0.0, 0.0, 0.0, 0.0, 0.0, 0.0, 0.0, 0.0, 0.0, 0.0, 0.0, 0.0, 0.0, 0.0, 0.0, 0.0, 0.0, 0.0, 0.0, 0.0, 0.0, 0.0, 0.0, 0.0, 0.0, 0.0, 0.0, 0.0, 0.0, 0.0, 0.0, 0.0, 0.0, 0.0, 0.0])
me_soahp_ch2_03_00.update()
me_soahp_ch2_03_10 = bpy.data.meshes.new('SOAHP-Ch2-03-10')
me_soahp_ch2_03_10.from_pydata([(-30.0, -5.732e-14, -1.311e-06), (0.0, -1.911e-15, -4.371e-08), (0.0, 17.0, -6.994e-07), (0.0, 1.0, -8.228e-08), (0.0, 2.0, -1.208e-07), (0.0, 3.0, -1.594e-07), (0.0, 7.0, -3.137e-07), (0.0, 8.0, -3.523e-07), (0.0, 9.0, -3.908e-07), (0.0, 10.0, -4.294e-07), (0.0, 11.0, -4.68e-07), (0.0, 12.0, -5.065e-07), (0.0, 13.0, -5.451e-07), (0.0, 14.0, -5.837e-07), (0.0, 15.0, -6.222e-07), (0.0, 16.0, -6.608e-07), (-30.0, 1.0, -1.352e-06), (-30.0, 2.0, -1.394e-06), (-30.0, 3.0, -1.435e-06), (-1.0, 17.0, -7.431e-07), (-2.0, 17.0, -7.868e-07), (-3.0, 17.0, -8.305e-07), (-4.0, 17.0, -8.742e-07), (-5.0, 17.0, -9.179e-07), (-29.0, -5.547e-14, -1.269e-06), (-28.0, -5.363e-14, -1.227e-06), (-27.0, -5.178e-14, -1.185e-06), (-26.0, -4.993e-14, -1.142e-06), (-25.0, -4.809e-14, -1.1e-06), (-24.0, -4.624e-14, -1.058e-06), (-8.0, -1.669e-14, -3.817e-07), (-7.0, -1.484e-14, -3.395e-07), (-6.0, -1.299e-14, -2.972e-07), (-5.0, -1.115e-14, -2.55e-07), (-4.0, -9.299e-15, -2.127e-07), (-3.0, -7.452e-15, -1.705e-07), (-2.0, -5.605e-15, -1.282e-07), (-1.0, -3.758e-15, -8.597e-08), (-5.0, 16.0, -8.789e-07), (-4.0, 16.0, -8.353e-07), (-3.0, 16.0, -7.917e-07), (-2.0, 16.0, -7.481e-07), (-1.0, 16.0, -7.044e-07), (-5.0, 15.0, -8.399e-07), (-4.0, 15.0, -7.964e-07), (-3.0, 15.0, -7.529e-07), (-2.0, 15.0, -7.093e-07), (-1.0, 15.0, -6.658e-07), (-5.0, 14.0, -8.009e-07), (-4.0, 14.0, -7.575e-07), (-3.0, 14.0, -7.14e-07), (-2.0, 14.0, -6.706e-07), (-1.0, 14.0, -6.271e-07), (-5.0, 13.0, -7.619e-07), (-4.0, 13.0, -7.186e-07), (-3.0, 13.0, -6.752e-07), (-2.0, 13.0, -6.318e-07), (-1.0, 13.0, -5.885e-07), (-4.0, 12.0, -6.797e-07), (-3.0, 12.0, -6.364e-07), (-2.0, 12.0, -5.931e-07), (-1.0, 12.0, -5.498e-07), (-4.0, 11.0, -6.408e-07), (-3.0, 11.0, -5.976e-07), (-2.0, 11.0, -5.544e-07), (-1.0, 11.0, -5.112e-07), (-4.0, 10.0, -6.018e-07), (-3.0, 10.0, -5.587e-07), (-2.0, 10.0, -5.156e-07), (-1.0, 10.0, -4.725e-07), (-3.0, 9.0, -5.199e-07), (-2.0, 9.0, -4.769e-07), (-1.0, 9.0, -4.339e-07), (-3.0, 8.0, -4.811e-07), (-2.0, 8.0, -4.381e-07), (-1.0, 8.0, -3.952e-07), (-2.0, 7.0, -3.994e-07), (-1.0, 7.0, -3.565e-07), (-29.0, 3.0, -1.392e-06), (-28.0, 3.0, -1.35e-06), (-27.0, 3.0, -1.307e-06), (-26.0, 3.0, -1.265e-06), (-25.0, 3.0, -1.222e-06), (-24.0, 3.0, -1.18e-06), (-8.0, 3.0, -4.995e-07), (-7.0, 3.0, -4.57e-07), (-6.0, 3.0, -4.145e-07), (-5.0, 3.0, -3.72e-07), (-4.0, 3.0, -3.295e-07), (-3.0, 3.0, -2.87e-07), (-2.0, 3.0, -2.444e-07), (-1.0, 3.0, -2.019e-07), (-29.0, 2.0, -1.351e-06), (-28.0, 2.0, -1.309e-06), (-27.0, 2.0, -1.266e-06), (-26.0, 2.0, -1.224e-06), (-25.0, 2.0, -1.181e-06), (-24.0, 2.0, -1.139e-06), (-8.0, 2.0, -4.603e-07), (-7.0, 2.0, -4.178e-07), (-6.0, 2.0, -3.754e-07), (-5.0, 2.0, -3.33e-07), (-4.0, 2.0, -2.906e-07), (-3.0, 2.0, -2.481e-07), (-2.0, 2.0, -2.057e-07), (-1.0, 2.0, -1.633e-07), (-29.0, 1.0, -1.31e-06), (-28.0, 1.0, -1.268e-06), (-27.0, 1.0, -1.225e-06), (-26.0, 1.0, -1.183e-06), (-25.0, 1.0, -1.141e-06), (-24.0, 1.0, -1.098e-06), (-8.0, 1.0, -4.21e-07), (-7.0, 1.0, -3.787e-07), (-6.0, 1.0, -3.363e-07), (-5.0, 1.0, -2.94e-07), (-4.0, 1.0, -2.516e-07), (-3.0, 1.0, -2.093e-07), (-2.0, 1.0, -1.67e-07), (-1.0, 1.0, -1.246e-07), (-9.0, -1.86e-14, -4.255e-07), (-9.0, 3.0, -5.432e-07), (-9.0, 2.0, -5.04e-07), (-9.0, 1.0, -4.647e-07), (-10.0, -2.051e-14, -4.692e-07), (-10.0, 3.0, -5.869e-07), (-10.0, 2.0, -5.477e-07), (-10.0, 1.0, -5.084e-07), (-23.0, -4.433e-14, -1.014e-06), (-23.0, 3.0, -1.136e-06), (-23.0, 2.0, -1.095e-06), (-23.0, 1.0, -1.055e-06)], [], [(78, 92, 17, 18), (92, 106, 16, 17), (106, 24, 0, 16), (79, 93, 92, 78), (93, 107, 106, 92), (107, 25, 24, 106), (80, 94, 93, 79), (94, 108, 107, 93), (108, 26, 25, 107), (81, 95, 94, 80), (95, 109, 108, 94), (109, 27, 26, 108), (82, 96, 95, 81), (96, 110, 109, 95), (110, 28, 27, 109), (83, 97, 96, 82), (97, 111, 110, 96), (111, 29, 28, 110), (85, 99, 98, 84), (99, 113, 112, 98), (113, 31, 30, 112), (86, 100, 99, 85), (100, 114, 113, 99), (114, 32, 31, 113), (87, 101, 100, 86), (101, 115, 114, 100), (115, 33, 32, 114), (22, 39, 38, 23), (39, 44, 43, 38), (44, 49, 48, 43), (49, 54, 53, 48), (88, 102, 101, 87), (102, 116, 115, 101), (116, 34, 33, 115), (21, 40, 39, 22), (40, 45, 44, 39), (45, 50, 49, 44), (50, 55, 54, 49), (55, 59, 58, 54), (59, 63, 62, 58), (63, 67, 66, 62), (89, 103, 102, 88), (103, 117, 116, 102), (117, 35, 34, 116), (20, 41, 40, 21), (41, 46, 45, 40), (46, 51, 50, 45), (51, 56, 55, 50), (56, 60, 59, 55), (60, 64, 63, 59), (64, 68, 67, 63), (68, 71, 70, 67), (71, 74, 73, 70), (90, 104, 103, 89), (104, 118, 117, 103), (118, 36, 35, 117), (19, 42, 41, 20), (42, 47, 46, 41), (47, 52, 51, 46), (52, 57, 56, 51), (57, 61, 60, 56), (61, 65, 64, 60), (65, 69, 68, 64), (69, 72, 71, 68), (72, 75, 74, 71), (75, 77, 76, 74), (91, 105, 104, 90), (105, 119, 118, 104), (119, 37, 36, 118), (2, 15, 42, 19), (15, 14, 47, 42), (14, 13, 52, 47), (13, 12, 57, 52), (12, 11, 61, 57), (11, 10, 65, 61), (10, 9, 69, 65), (9, 8, 72, 69), (8, 7, 75, 72), (7, 6, 77, 75), (5, 4, 105, 91), (4, 3, 119, 105), (3, 1, 37, 119), (112, 30, 120, 123), (98, 112, 123, 122), (84, 98, 122, 121), (123, 120, 124, 127), (122, 123, 127, 126), (121, 122, 126, 125), (29, 111, 131, 128), (111, 97, 130, 131), (97, 83, 129, 130)])
_uv = me_soahp_ch2_03_10.uv_layers.new(name='UVMap')
_uv.uv.foreach_set('vector', [0.0, 0.0, 0.0, 0.0, 0.0, 0.0, 0.0, 0.0, 0.0, 0.0, 0.0, 0.0, 0.0, 0.0, 0.0, 0.0, 0.0, 0.0, 0.0, 0.0, 0.0, 0.0, 0.0, 0.0, 0.0, 0.0, 0.0, 0.0, 0.0, 0.0, 0.0, 0.0, 0.0, 0.0, 0.0, 0.0, 0.0, 0.0, 0.0, 0.0, 0.0, 0.0, 0.0, 0.0, 0.0, 0.0, 0.0, 0.0, 0.0, 0.0, 0.0, 0.0, 0.0, 0.0, 0.0, 0.0, 0.0, 0.0, 0.0, 0.0, 0.0, 0.0, 0.0, 0.0, 0.0, 0.0, 0.0, 0.0, 0.0, 0.0, 0.0, 0.0, 0.0, 0.0, 0.0, 0.0, 0.0, 0.0, 0.0, 0.0, 0.0, 0.0, 0.0, 0.0, 0.0, 0.0, 0.0, 0.0, 0.0, 0.0, 0.0, 0.0, 0.0, 0.0, 0.0, 0.0, 0.0, 0.0, 0.0, 0.0, 0.0, 0.0, 0.0, 0.0, 0.0, 0.0, 0.0, 0.0, 0.0, 0.0, 0.0, 0.0, 0.0, 0.0, 0.0, 0.0, 0.0, 0.0, 0.0, 0.0, 0.0, 0.0, 0.0, 0.0, 0.0, 0.0, 0.0, 0.0, 0.0, 0.0, 0.0, 0.0, 0.0, 0.0, 0.0, 0.0, 0.0, 0.0, 0.0, 0.0, 0.0, 0.0, 0.0, 0.0, 0.0, 0.0, 0.0, 0.0, 0.0, 0.0, 0.0, 0.0, 0.0, 0.0, 0.0, 0.0, 0.0, 0.0, 0.0, 0.0, 0.0, 0.0, 0.0, 0.0, 0.0, 0.0, 0.0, 0.0, 0.0, 0.0, 0.0, 0.0, 0.0, 0.0, 0.0, 0.0, 0.0, 0.0, 0.0, 0.0, 0.0, 0.0, 0.0, 0.0, 0.0, 0.0, 0.0, 0.0, 0.0, 0.0, 0.0, 0.0, 0.0, 0.0, 0.0, 0.0, 0.0, 0.0, 0.0, 0.0, 0.0, 0.0, 0.0, 0.0, 0.0, 0.0, 0.0, 0.0, 0.0, 0.0, 0.0, 0.0, 0.0, 0.0, 0.0, 0.0, 0.0, 0.0, 0.0, 0.0, 0.0, 0.0, 0.0, 0.0, 0.0, 0.0, 0.0, 0.0, 0.0, 0.0, 0.0, 0.0, 0.0, 0.0, 0.0, 0.0, 0.0, 0.0, 0.0, 0.0, 0.0, 0.0, 0.0, 0.0, 0.0, 0.0, 0.0, 0.0, 0.0, 0.0, 0.0, 0.0, 0.0, 0.0, 0.0, 0.0, 0.0, 0.0, 0.0, 0.0, 0.0, 0.0, 0.0, 0.0, 0.0, 0.0, 0.0, 0.0, 0.0, 0.0, 0.0, 0.0, 0.0, 0.0, 0.0, 0.0, 0.0, 0.0, 0.0, 0.0, 0.0, 0.0, 0.0, 0.0, 0.0, 0.0, 0.0, 0.0, 0.0, 0.0, 0.0, 0.0, 0.0, 0.0, 0.0, 0.0, 0.0, 0.0, 0.0, 0.0, 0.0, 0.0, 0.0, 0.0, 0.0, 0.0, 0.0, 0.0, 0.0, 0.0, 0.0, 0.0, 0.0, 0.0, 0.0, 0.0, 0.0, 0.0, 0.0, 0.0, 0.0, 0.0, 0.0, 0.0, 0.0, 0.0, 0.0, 0.0, 0.0, 0.0, 0.0, 0.0, 0.0, 0.0, 0.0, 0.0, 0.0, 0.0, 0.0, 0.0, 0.0, 0.0, 0.0, 0.0, 0.0, 0.0, 0.0, 0.0, 0.0, 0.0, 0.0, 0.0, 0.0, 0.0, 0.0, 0.0, 0.0, 0.0, 0.0, 0.0, 0.0, 0.0, 0.0, 0.0, 0.0, 0.0, 0.0, 0.0, 0.0, 0.0, 0.0, 0.0, 0.0, 0.0, 0.0, 0.0, 0.0, 0.0, 0.0, 0.0, 0.0, 0.0, 0.0, 0.0, 0.0, 0.0, 0.0, 0.0, 0.0, 0.0, 0.0, 0.0, 0.0, 0.0, 0.0, 0.0, 0.0, 0.0, 0.0, 0.0, 0.0, 0.0, 0.0, 0.0, 0.0, 0.0, 0.0, 0.0, 0.0, 0.0, 0.0, 0.0, 0.0, 0.0, 0.0, 0.0, 0.0, 0.0, 0.0, 0.0, 0.0, 0.0, 0.0, 0.0, 0.0, 0.0, 0.0, 0.0, 0.0, 0.0, 0.0, 0.0, 0.0, 0.0, 0.0, 0.0, 0.0, 0.0, 0.0, 0.0, 0.0, 0.0, 0.0, 0.0, 0.0, 0.0, 0.0, 0.0, 0.0, 0.0, 0.0, 0.0, 0.0, 0.0, 0.0, 0.0, 0.0, 0.0, 0.0, 0.0, 0.0, 0.0, 0.0, 0.0, 0.0, 0.0, 0.0, 0.0, 0.0, 0.0, 0.0, 0.0, 0.0, 0.0, 0.0, 0.0, 0.0, 0.0, 0.0, 0.0, 0.0, 0.0, 0.0, 0.0, 0.0, 0.0, 0.0, 0.0, 0.0, 0.0, 0.0, 0.0, 0.0, 0.0, 0.0, 0.0, 0.0, 0.0, 0.0, 0.0, 0.0, 0.0, 0.0, 0.0, 0.0, 0.0, 0.0, 0.0, 0.0, 0.0, 0.0, 0.0, 0.0, 0.0, 0.0, 0.0, 0.0, 0.0, 0.0, 0.0, 0.0, 0.0, 0.0, 0.0, 0.0, 0.0, 0.0, 0.0, 0.0, 0.0, 0.0, 0.0, 0.0, 0.0, 0.0, 0.0, 0.0, 0.0, 0.0, 0.0, 0.0, 0.0, 0.0, 0.0, 0.0, 0.0, 0.0, 0.0, 0.0, 0.0, 0.0, 0.0, 0.0, 0.0, 0.0, 0.0, 0.0, 0.0, 0.0, 0.0, 0.0, 0.0, 0.0, 0.0, 0.0, 0.0, 0.0, 0.0, 0.0, 0.0, 0.0, 0.0, 0.0, 0.0, 0.0, 0.0, 0.0, 0.0, 0.0, 0.0, 0.0, 0.0, 0.0, 0.0, 0.0, 0.0, 0.0, 0.0, 0.0, 0.0, 0.0, 0.0, 0.0, 0.0, 0.0, 0.0, 0.0, 0.0, 0.0, 0.0, 0.0, 0.0, 0.0, 0.0, 0.0, 0.0, 0.0, 0.0, 0.0, 0.0, 0.0, 0.0, 0.0, 0.0, 0.0, 0.0, 0.0, 0.0, 0.0, 0.0, 0.0, 0.0, 0.0, 0.0, 0.0, 0.0, 0.0, 0.0, 0.0, 0.0, 0.0, 0.0, 0.0, 0.0, 0.0, 0.0, 0.0, 0.0, 0.0, 0.0, 0.0, 0.0, 0.0, 0.0, 0.0, 0.0, 0.0, 0.0, 0.0, 0.0, 0.0, 0.0, 0.0, 0.0, 0.0, 0.0, 0.0, 0.0, 0.0, 0.0, 0.0, 0.0, 0.0, 0.0, 0.0, 0.0, 0.0, 0.0, 0.0, 0.0, 0.0, 0.0, 0.0, 0.0, 0.0, 0.0, 0.0, 0.0, 0.0, 0.0, 0.0, 0.0, 0.0, 0.0, 0.0, 0.0, 0.0, 0.0, 0.0, 0.0, 0.0, 0.0, 0.0, 0.0, 0.0, 0.0, 0.0, 0.0, 0.0, 0.0, 0.0, 0.0, 0.0, 0.0, 0.0, 0.0, 0.0, 0.0, 0.0, 0.0, 0.0, 0.0, 0.0, 0.0, 0.0, 0.0, 0.0, 0.0, 0.0, 0.0, 0.0, 0.0, 0.0, 0.0, 0.0, 0.0, 0.0, 0.0])
me_soahp_ch2_03_10.update()
me_soahp_ch2_03_01 = bpy.data.meshes.new('SOAHP-Ch2-03-01')
me_soahp_ch2_03_01.from_pydata([(-30.0, -5.732e-14, -1.311e-06), (0.0, -1.911e-15, -4.371e-08), (-30.0, 17.0, -2.011e-06), (0.0, 1.0, -8.228e-08), (0.0, 2.0, -1.208e-07), (-30.0, 1.0, -1.352e-06), (-30.0, 2.0, -1.394e-06), (-30.0, 3.0, -1.435e-06), (-30.0, 4.0, -1.476e-06), (-30.0, 5.0, -1.517e-06), (-30.0, 6.0, -1.558e-06), (-30.0, 7.0, -1.599e-06), (-30.0, 8.0, -1.64e-06), (-30.0, 9.0, -1.682e-06), (-30.0, 10.0, -1.723e-06), (-30.0, 11.0, -1.764e-06), (-30.0, 12.0, -1.805e-06), (-30.0, 13.0, -1.846e-06), (-30.0, 14.0, -1.887e-06), (-30.0, 15.0, -1.928e-06), (-30.0, 16.0, -1.97e-06), (-21.0, 17.0, -1.617e-06), (-22.0, 17.0, -1.661e-06), (-23.0, 17.0, -1.705e-06), (-24.0, 17.0, -1.748e-06), (-25.0, 17.0, -1.792e-06), (-26.0, 17.0, -1.836e-06), (-27.0, 17.0, -1.88e-06), (-28.0, 17.0, -1.923e-06), (-29.0, 17.0, -1.967e-06), (-29.0, -5.547e-14, -1.269e-06), (-28.0, -5.363e-14, -1.227e-06), (-27.0, -5.178e-14, -1.185e-06), (-26.0, -4.993e-14, -1.142e-06), (-25.0, -4.809e-14, -1.1e-06), (-24.0, -4.624e-14, -1.058e-06), (-23.0, -4.439e-14, -1.016e-06), (-22.0, -4.254e-14, -9.733e-07), (-21.0, -4.07e-14, -9.311e-07), (-20.0, -3.885e-14, -8.888e-07), (-19.0, -3.7e-14, -8.465e-07), (-18.0, -3.516e-14, -8.043e-07), (-17.0, -3.331e-14, -7.62e-07), (-16.0, -3.146e-14, -7.198e-07), (-15.0, -2.962e-14, -6.775e-07), (-14.0, -2.777e-14, -6.353e-07), (-13.0, -2.592e-14, -5.93e-07), (-12.0, -2.407e-14, -5.508e-07), (-11.0, -2.223e-14, -5.085e-07), (-10.0, -2.038e-14, -4.663e-07), (-9.0, -1.853e-14, -4.24e-07), (-8.0, -1.669e-14, -3.817e-07), (-7.0, -1.484e-14, -3.395e-07), (-6.0, -1.299e-14, -2.972e-07), (-5.0, -1.115e-14, -2.55e-07), (-4.0, -9.299e-15, -2.127e-07), (-3.0, -7.452e-15, -1.705e-07), (-2.0, -5.605e-15, -1.282e-07), (-1.0, -3.758e-15, -8.597e-08), (-29.0, 16.0, -1.926e-06), (-28.0, 16.0, -1.882e-06), (-27.0, 16.0, -1.839e-06), (-26.0, 16.0, -1.795e-06), (-25.0, 16.0, -1.751e-06), (-24.0, 16.0, -1.708e-06), (-23.0, 16.0, -1.664e-06), (-22.0, 16.0, -1.621e-06), (-21.0, 16.0, -1.577e-06), (-29.0, 15.0, -1.885e-06), (-28.0, 15.0, -1.841e-06), (-27.0, 15.0, -1.798e-06), (-26.0, 15.0, -1.754e-06), (-25.0, 15.0, -1.711e-06), (-24.0, 15.0, -1.667e-06), (-23.0, 15.0, -1.624e-06), (-29.0, 14.0, -1.844e-06), (-28.0, 14.0, -1.8e-06), (-27.0, 14.0, -1.757e-06), (-26.0, 14.0, -1.713e-06), (-25.0, 14.0, -1.67e-06), (-24.0, 14.0, -1.627e-06), (-29.0, 13.0, -1.803e-06), (-28.0, 13.0, -1.759e-06), (-27.0, 13.0, -1.716e-06), (-26.0, 13.0, -1.673e-06), (-25.0, 13.0, -1.629e-06), (-29.0, 12.0, -1.762e-06), (-28.0, 12.0, -1.718e-06), (-27.0, 12.0, -1.675e-06), (-26.0, 12.0, -1.632e-06), (-29.0, 11.0, -1.721e-06), (-28.0, 11.0, -1.677e-06), (-27.0, 11.0, -1.634e-06), (-26.0, 11.0, -1.591e-06), (-29.0, 10.0, -1.68e-06), (-28.0, 10.0, -1.637e-06), (-27.0, 10.0, -1.593e-06), (-29.0, 9.0, -1.639e-06), (-28.0, 9.0, -1.596e-06), (-27.0, 9.0, -1.553e-06), (-29.0, 8.0, -1.598e-06), (-28.0, 8.0, -1.555e-06), (-29.0, 7.0, -1.556e-06), (-28.0, 7.0, -1.514e-06), (-29.0, 6.0, -1.515e-06), (-28.0, 6.0, -1.473e-06), (-29.0, 5.0, -1.474e-06), (-28.0, 5.0, -1.432e-06), (-29.0, 4.0, -1.433e-06), (-28.0, 4.0, -1.391e-06), (-29.0, 3.0, -1.392e-06), (-28.0, 3.0, -1.35e-06), (-29.0, 2.0, -1.351e-06), (-28.0, 2.0, -1.309e-06), (-27.0, 2.0, -1.266e-06), (-26.0, 2.0, -1.224e-06), (-25.0, 2.0, -1.181e-06), (-24.0, 2.0, -1.139e-06), (-23.0, 2.0, -1.097e-06), (-22.0, 2.0, -1.054e-06), (-21.0, 2.0, -1.012e-06), (-20.0, 2.0, -9.694e-07), (-19.0, 2.0, -9.269e-07), (-18.0, 2.0, -8.845e-07), (-17.0, 2.0, -8.421e-07), (-16.0, 2.0, -7.997e-07), (-15.0, 2.0, -7.572e-07), (-14.0, 2.0, -7.148e-07), (-13.0, 2.0, -6.724e-07), (-12.0, 2.0, -6.3e-07), (-11.0, 2.0, -5.875e-07), (-10.0, 2.0, -5.451e-07), (-9.0, 2.0, -5.027e-07), (-8.0, 2.0, -4.603e-07), (-7.0, 2.0, -4.178e-07), (-6.0, 2.0, -3.754e-07), (-5.0, 2.0, -3.33e-07), (-4.0, 2.0, -2.906e-07), (-3.0, 2.0, -2.481e-07), (-2.0, 2.0, -2.057e-07), (-1.0, 2.0, -1.633e-07), (-29.0, 1.0, -1.31e-06), (-28.0, 1.0, -1.268e-06), (-27.0, 1.0, -1.225e-06), (-26.0, 1.0, -1.183e-06), (-25.0, 1.0, -1.141e-06), (-24.0, 1.0, -1.098e-06), (-23.0, 1.0, -1.056e-06), (-22.0, 1.0, -1.014e-06), (-21.0, 1.0, -9.714e-07), (-20.0, 1.0, -9.291e-07), (-19.0, 1.0, -8.867e-07), (-18.0, 1.0, -8.444e-07), (-17.0, 1.0, -8.021e-07), (-16.0, 1.0, -7.597e-07), (-15.0, 1.0, -7.174e-07), (-14.0, 1.0, -6.75e-07), (-13.0, 1.0, -6.327e-07), (-12.0, 1.0, -5.904e-07), (-11.0, 1.0, -5.48e-07), (-10.0, 1.0, -5.057e-07), (-9.0, 1.0, -4.633e-07), (-8.0, 1.0, -4.21e-07), (-7.0, 1.0, -3.787e-07), (-6.0, 1.0, -3.363e-07), (-5.0, 1.0, -2.94e-07), (-4.0, 1.0, -2.516e-07), (-3.0, 1.0, -2.093e-07), (-2.0, 1.0, -1.67e-07), (-1.0, 1.0, -1.246e-07)], [], [(29, 59, 20, 2), (59, 68, 19, 20), (68, 75, 18, 19), (75, 81, 17, 18), (81, 86, 16, 17), (86, 90, 15, 16), (90, 94, 14, 15), (94, 97, 13, 14), (97, 100, 12, 13), (100, 102, 11, 12), (102, 104, 10, 11), (104, 106, 9, 10), (106, 108, 8, 9), (108, 110, 7, 8), (110, 112, 6, 7), (112, 141, 5, 6), (141, 30, 0, 5), (28, 60, 59, 29), (60, 69, 68, 59), (69, 76, 75, 68), (76, 82, 81, 75), (82, 87, 86, 81), (87, 91, 90, 86), (91, 95, 94, 90), (95, 98, 97, 94), (98, 101, 100, 97), (101, 103, 102, 100), (103, 105, 104, 102), (105, 107, 106, 104), (107, 109, 108, 106), (109, 111, 110, 108), (111, 113, 112, 110), (113, 142, 141, 112), (142, 31, 30, 141), (27, 61, 60, 28), (61, 70, 69, 60), (70, 77, 76, 69), (77, 83, 82, 76), (83, 88, 87, 82), (88, 92, 91, 87), (92, 96, 95, 91), (96, 99, 98, 95), (114, 143, 142, 113), (143, 32, 31, 142), (26, 62, 61, 27), (62, 71, 70, 61), (71, 78, 77, 70), (78, 84, 83, 77), (84, 89, 88, 83), (89, 93, 92, 88), (115, 144, 143, 114), (144, 33, 32, 143), (25, 63, 62, 26), (63, 72, 71, 62), (72, 79, 78, 71), (79, 85, 84, 78), (116, 145, 144, 115), (145, 34, 33, 144), (24, 64, 63, 25), (64, 73, 72, 63), (73, 80, 79, 72), (117, 146, 145, 116), (146, 35, 34, 145), (23, 65, 64, 24), (65, 74, 73, 64), (118, 147, 146, 117), (147, 36, 35, 146), (22, 66, 65, 23), (119, 148, 147, 118), (148, 37, 36, 147), (21, 67, 66, 22), (120, 149, 148, 119), (149, 38, 37, 148), (121, 150, 149, 120), (150, 39, 38, 149), (122, 151, 150, 121), (151, 40, 39, 150), (123, 152, 151, 122), (152, 41, 40, 151), (124, 153, 152, 123), (153, 42, 41, 152), (125, 154, 153, 124), (154, 43, 42, 153), (126, 155, 154, 125), (155, 44, 43, 154), (127, 156, 155, 126), (156, 45, 44, 155), (128, 157, 156, 127), (157, 46, 45, 156), (129, 158, 157, 128), (158, 47, 46, 157), (130, 159, 158, 129), (159, 48, 47, 158), (131, 160, 159, 130), (160, 49, 48, 159), (132, 161, 160, 131), (161, 50, 49, 160), (133, 162, 161, 132), (162, 51, 50, 161), (134, 163, 162, 133), (163, 52, 51, 162), (135, 164, 163, 134), (164, 53, 52, 163), (136, 165, 164, 135), (165, 54, 53, 164), (137, 166, 165, 136), (166, 55, 54, 165), (138, 167, 166, 137), (167, 56, 55, 166), (139, 168, 167, 138), (168, 57, 56, 167), (140, 169, 168, 139), (169, 58, 57, 168), (4, 3, 169, 140), (3, 1, 58, 169)])
_uv = me_soahp_ch2_03_01.uv_layers.new(name='UVMap')
_uv.uv.foreach_set('vector', [0.0, 0.0, 0.0, 0.0, 0.0, 0.0, 0.0, 0.0, 0.0, 0.0, 0.0, 0.0, 0.0, 0.0, 0.0, 0.0, 0.0, 0.0, 0.0, 0.0, 0.0, 0.0, 0.0, 0.0, 0.0, 0.0, 0.0, 0.0, 0.0, 0.0, 0.0, 0.0, 0.0, 0.0, 0.0, 0.0, 0.0, 0.0, 0.0, 0.0, 0.0, 0.0, 0.0, 0.0, 0.0, 0.0, 0.0, 0.0, 0.0, 0.0, 0.0, 0.0, 0.0, 0.0, 0.0, 0.0, 0.0, 0.0, 0.0, 0.0, 0.0, 0.0, 0.0, 0.0, 0.0, 0.0, 0.0, 0.0, 0.0, 0.0, 0.0, 0.0, 0.0, 0.0, 0.0, 0.0, 0.0, 0.0, 0.0, 0.0, 0.0, 0.0, 0.0, 0.0, 0.0, 0.0, 0.0, 0.0, 0.0, 0.0, 0.0, 0.0, 0.0, 0.0, 0.0, 0.0, 0.0, 0.0, 0.0, 0.0, 0.0, 0.0, 0.0, 0.0, 0.0, 0.0, 0.0, 0.0, 0.0, 0.0, 0.0, 0.0, 0.0, 0.0, 0.0, 0.0, 0.0, 0.0, 0.0, 0.0, 0.0, 0.0, 0.0, 0.0, 0.0, 0.0, 0.0, 0.0, 0.0, 0.0, 0.0, 0.0, 0.0, 0.0, 0.0, 0.0, 0.0, 0.0, 0.0, 0.0, 0.0, 0.0, 0.0, 0.0, 0.0, 0.0, 0.0, 0.0, 0.0, 0.0, 0.0, 0.0, 0.0, 0.0, 0.0, 0.0, 0.0, 0.0, 0.0, 0.0, 0.0, 0.0, 0.0, 0.0, 0.0, 0.0, 0.0, 0.0, 0.0, 0.0, 0.0, 0.0, 0.0, 0.0, 0.0, 0.0, 0.0, 0.0, 0.0, 0.0, 0.0, 0.0, 0.0, 0.0, 0.0, 0.0, 0.0, 0.0, 0.0, 0.0, 0.0, 0.0, 0.0, 0.0, 0.0, 0.0, 0.0, 0.0, 0.0, 0.0, 0.0, 0.0, 0.0, 0.0, 0.0, 0.0, 0.0, 0.0, 0.0, 0.0, 0.0, 0.0, 0.0, 0.0, 0.0, 0.0, 0.0, 0.0, 0.0, 0.0, 0.0, 0.0, 0.0, 0.0, 0.0, 0.0, 0.0, 0.0, 0.0, 0.0, 0.0, 0.0, 0.0, 0.0, 0.0, 0.0, 0.0, 0.0, 0.0, 0.0, 0.0, 0.0, 0.0, 0.0, 0.0, 0.0, 0.0, 0.0, 0.0, 0.0, 0.0, 0.0, 0.0, 0.0, 0.0, 0.0, 0.0, 0.0, 0.0, 0.0, 0.0, 0.0, 0.0, 0.0, 0.0, 0.0, 0.0, 0.0, 0.0, 0.0, 0.0, 0.0, 0.0, 0.0, 0.0, 0.0, 0.0, 0.0, 0.0, 0.0, 0.0, 0.0, 0.0, 0.0, 0.0, 0.0, 0.0, 0.0, 0.0, 0.0, 0.0, 0.0, 0.0, 0.0, 0.0, 0.0, 0.0, 0.0, 0.0, 0.0, 0.0, 0.0, 0.0, 0.0, 0.0, 0.0, 0.0, 0.0, 0.0, 0.0, 0.0, 0.0, 0.0, 0.0, 0.0, 0.0, 0.0, 0.0, 0.0, 0.0, 0.0, 0.0, 0.0, 0.0, 0.0, 0.0, 0.0, 0.0, 0.0, 0.0, 0.0, 0.0, 0.0, 0.0, 0.0, 0.0, 0.0, 0.0, 0.0, 0.0, 0.0, 0.0, 0.0, 0.0, 0.0, 0.0, 0.0, 0.0, 0.0, 0.0, 0.0, 0.0, 0.0, 0.0, 0.0, 0.0, 0.0, 0.0, 0.0, 0.0, 0.0, 0.0, 0.0, 0.0, 0.0, 0.0, 0.0, 0.0, 0.0, 0.0, 0.0, 0.0, 0.0, 0.0, 0.0, 0.0, 0.0, 0.0, 0.0, 0.0, 0.0, 0.0, 0.0, 0.0, 0.0, 0.0, 0.0, 0.0, 0.0, 0.0, 0.0, 0.0, 0.0, 0.0, 0.0, 0.0, 0.0, 0.0, 0.0, 0.0, 0.0, 0.0, 0.0, 0.0, 0.0, 0.0, 0.0, 0.0, 0.0, 0.0, 0.0, 0.0, 0.0, 0.0, 0.0, 0.0, 0.0, 0.0, 0.0, 0.0, 0.0, 0.0, 0.0, 0.0, 0.0, 0.0, 0.0, 0.0, 0.0, 0.0, 0.0, 0.0, 0.0, 0.0, 0.0, 0.0, 0.0, 0.0, 0.0, 0.0, 0.0, 0.0, 0.0, 0.0, 0.0, 0.0, 0.0, 0.0, 0.0, 0.0, 0.0, 0.0, 0.0, 0.0, 0.0, 0.0, 0.0, 0.0, 0.0, 0.0, 0.0, 0.0, 0.0, 0.0, 0.0, 0.0, 0.0, 0.0, 0.0, 0.0, 0.0, 0.0, 0.0, 0.0, 0.0, 0.0, 0.0, 0.0, 0.0, 0.0, 0.0, 0.0, 0.0, 0.0, 0.0, 0.0, 0.0, 0.0, 0.0, 0.0, 0.0, 0.0, 0.0, 0.0, 0.0, 0.0, 0.0, 0.0, 0.0, 0.0, 0.0, 0.0, 0.0, 0.0, 0.0, 0.0, 0.0, 0.0, 0.0, 0.0, 0.0, 0.0, 0.0, 0.0, 0.0, 0.0, 0.0, 0.0, 0.0, 0.0, 0.0, 0.0, 0.0, 0.0, 0.0, 0.0, 0.0, 0.0, 0.0, 0.0, 0.0, 0.0, 0.0, 0.0, 0.0, 0.0, 0.0, 0.0, 0.0, 0.0, 0.0, 0.0, 0.0, 0.0, 0.0, 0.0, 0.0, 0.0, 0.0, 0.0, 0.0, 0.0, 0.0, 0.0, 0.0, 0.0, 0.0, 0.0, 0.0, 0.0, 0.0, 0.0, 0.0, 0.0, 0.0, 0.0, 0.0, 0.0, 0.0, 0.0, 0.0, 0.0, 0.0, 0.0, 0.0, 0.0, 0.0, 0.0, 0.0, 0.0, 0.0, 0.0, 0.0, 0.0, 0.0, 0.0, 0.0, 0.0, 0.0, 0.0, 0.0, 0.0, 0.0, 0.0, 0.0, 0.0, 0.0, 0.0, 0.0, 0.0, 0.0, 0.0, 0.0, 0.0, 0.0, 0.0, 0.0, 0.0, 0.0, 0.0, 0.0, 0.0, 0.0, 0.0, 0.0, 0.0, 0.0, 0.0, 0.0, 0.0, 0.0, 0.0, 0.0, 0.0, 0.0, 0.0, 0.0, 0.0, 0.0, 0.0, 0.0, 0.0, 0.0, 0.0, 0.0, 0.0, 0.0, 0.0, 0.0, 0.0, 0.0, 0.0, 0.0, 0.0, 0.0, 0.0, 0.0, 0.0, 0.0, 0.0, 0.0, 0.0, 0.0, 0.0, 0.0, 0.0, 0.0, 0.0, 0.0, 0.0, 0.0, 0.0, 0.0, 0.0, 0.0, 0.0, 0.0, 0.0, 0.0, 0.0, 0.0, 0.0, 0.0, 0.0, 0.0, 0.0, 0.0, 0.0, 0.0, 0.0, 0.0, 0.0, 0.0, 0.0, 0.0, 0.0, 0.0, 0.0, 0.0, 0.0, 0.0, 0.0, 0.0, 0.0, 0.0, 0.0, 0.0, 0.0, 0.0, 0.0, 0.0, 0.0, 0.0, 0.0, 0.0, 0.0, 0.0, 0.0, 0.0, 0.0, 0.0, 0.0, 0.0, 0.0, 0.0, 0.0, 0.0, 0.0, 0.0, 0.0, 0.0, 0.0, 0.0, 0.0, 0.0, 0.0, 0.0, 0.0, 0.0, 0.0, 0.0, 0.0, 0.0, 0.0, 0.0, 0.0, 0.0, 0.0, 0.0, 0.0, 0.0, 0.0, 0.0, 0.0, 0.0, 0.0, 0.0, 0.0, 0.0, 0.0, 0.0, 0.0, 0.0, 0.0, 0.0, 0.0, 0.0, 0.0, 0.0, 0.0, 0.0, 0.0, 0.0, 0.0, 0.0, 0.0, 0.0, 0.0, 0.0, 0.0, 0.0, 0.0, 0.0, 0.0, 0.0, 0.0, 0.0, 0.0, 0.0, 0.0, 0.0, 0.0, 0.0, 0.0, 0.0, 0.0, 0.0, 0.0, 0.0, 0.0, 0.0, 0.0, 0.0, 0.0, 0.0, 0.0, 0.0, 0.0, 0.0, 0.0, 0.0, 0.0, 0.0, 0.0, 0.0, 0.0, 0.0, 0.0, 0.0, 0.0, 0.0, 0.0, 0.0, 0.0, 0.0, 0.0, 0.0, 0.0, 0.0, 0.0, 0.0, 0.0, 0.0, 0.0, 0.0, 0.0, 0.0, 0.0, 0.0, 0.0, 0.0, 0.0, 0.0, 0.0, 0.0, 0.0, 0.0, 0.0, 0.0, 0.0, 0.0, 0.0, 0.0, 0.0, 0.0, 0.0, 0.0, 0.0, 0.0, 0.0, 0.0, 0.0, 0.0, 0.0, 0.0, 0.0, 0.0, 0.0, 0.0, 0.0, 0.0, 0.0, 0.0, 0.0, 0.0, 0.0, 0.0, 0.0, 0.0, 0.0, 0.0, 0.0, 0.0, 0.0, 0.0, 0.0, 0.0, 0.0, 0.0, 0.0, 0.0, 0.0, 0.0, 0.0, 0.0, 0.0, 0.0, 0.0, 0.0, 0.0, 0.0, 0.0, 0.0, 0.0, 0.0, 0.0, 0.0, 0.0, 0.0, 0.0, 0.0, 0.0, 0.0, 0.0, 0.0, 0.0, 0.0, 0.0, 0.0, 0.0, 0.0, 0.0, 0.0, 0.0, 0.0, 0.0, 0.0, 0.0, 0.0, 0.0])
me_soahp_ch2_03_01.update()
me_soahp_ch2_03_11 = bpy.data.meshes.new('SOAHP-Ch2-03-11')
me_soahp_ch2_03_11.from_pydata([(-30.0, -5.732e-14, -1.311e-06), (0.0, -1.911e-15, -4.371e-08), (-30.0, 17.0, -2.011e-06), (0.0, 1.0, -8.228e-08), (0.0, 2.0, -1.208e-07), (0.0, 3.0, -1.594e-07), (-30.0, 1.0, -1.352e-06), (-30.0, 2.0, -1.394e-06), (-30.0, 3.0, -1.435e-06), (-30.0, 7.0, -1.599e-06), (-30.0, 8.0, -1.64e-06), (-30.0, 9.0, -1.682e-06), (-30.0, 10.0, -1.723e-06), (-30.0, 11.0, -1.764e-06), (-30.0, 12.0, -1.805e-06), (-30.0, 13.0, -1.846e-06), (-30.0, 14.0, -1.887e-06), (-30.0, 15.0, -1.928e-06), (-30.0, 16.0, -1.97e-06), (-25.0, 17.0, -1.792e-06), (-26.0, 17.0, -1.836e-06), (-27.0, 17.0, -1.88e-06), (-28.0, 17.0, -1.923e-06), (-29.0, 17.0, -1.967e-06), (-29.0, -5.547e-14, -1.269e-06), (-28.0, -5.363e-14, -1.227e-06), (-27.0, -5.178e-14, -1.185e-06), (-26.0, -4.993e-14, -1.142e-06), (-25.0, -4.809e-14, -1.1e-06), (-24.0, -4.624e-14, -1.058e-06), (-23.0, -4.439e-14, -1.016e-06), (-22.0, -4.254e-14, -9.733e-07), (-21.0, -4.07e-14, -9.311e-07), (-20.0, -3.885e-14, -8.888e-07), (-6.0, -1.299e-14, -2.972e-07), (-5.0, -1.115e-14, -2.55e-07), (-4.0, -9.299e-15, -2.127e-07), (-3.0, -7.452e-15, -1.705e-07), (-2.0, -5.605e-15, -1.282e-07), (-1.0, -3.758e-15, -8.597e-08), (-29.0, 16.0, -1.926e-06), (-28.0, 16.0, -1.882e-06), (-27.0, 16.0, -1.839e-06), (-26.0, 16.0, -1.795e-06), (-25.0, 16.0, -1.751e-06), (-29.0, 15.0, -1.885e-06), (-28.0, 15.0, -1.841e-06), (-27.0, 15.0, -1.798e-06), (-26.0, 15.0, -1.754e-06), (-25.0, 15.0, -1.711e-06), (-29.0, 14.0, -1.844e-06), (-28.0, 14.0, -1.8e-06), (-27.0, 14.0, -1.757e-06), (-26.0, 14.0, -1.713e-06), (-25.0, 14.0, -1.67e-06), (-29.0, 13.0, -1.803e-06), (-28.0, 13.0, -1.759e-06), (-27.0, 13.0, -1.716e-06), (-26.0, 13.0, -1.673e-06), (-25.0, 13.0, -1.629e-06), (-29.0, 12.0, -1.762e-06), (-28.0, 12.0, -1.718e-06), (-27.0, 12.0, -1.675e-06), (-26.0, 12.0, -1.632e-06), (-29.0, 11.0, -1.721e-06), (-28.0, 11.0, -1.677e-06), (-27.0, 11.0, -1.634e-06), (-26.0, 11.0, -1.591e-06), (-29.0, 10.0, -1.68e-06), (-28.0, 10.0, -1.637e-06), (-27.0, 10.0, -1.593e-06), (-26.0, 10.0, -1.55e-06), (-29.0, 9.0, -1.639e-06), (-28.0, 9.0, -1.596e-06), (-27.0, 9.0, -1.553e-06), (-29.0, 8.0, -1.598e-06), (-28.0, 8.0, -1.555e-06), (-27.0, 8.0, -1.512e-06), (-29.0, 7.0, -1.556e-06), (-28.0, 7.0, -1.514e-06), (-29.0, 3.0, -1.392e-06), (-28.0, 3.0, -1.35e-06), (-27.0, 3.0, -1.307e-06), (-26.0, 3.0, -1.265e-06), (-25.0, 3.0, -1.222e-06), (-24.0, 3.0, -1.18e-06), (-23.0, 3.0, -1.137e-06), (-22.0, 3.0, -1.095e-06), (-21.0, 3.0, -1.052e-06), (-20.0, 3.0, -1.01e-06), (-6.0, 3.0, -4.145e-07), (-5.0, 3.0, -3.72e-07), (-4.0, 3.0, -3.295e-07), (-3.0, 3.0, -2.87e-07), (-2.0, 3.0, -2.444e-07), (-1.0, 3.0, -2.019e-07), (-29.0, 2.0, -1.351e-06), (-28.0, 2.0, -1.309e-06), (-27.0, 2.0, -1.266e-06), (-26.0, 2.0, -1.224e-06), (-25.0, 2.0, -1.181e-06), (-24.0, 2.0, -1.139e-06), (-23.0, 2.0, -1.097e-06), (-22.0, 2.0, -1.054e-06), (-21.0, 2.0, -1.012e-06), (-20.0, 2.0, -9.694e-07), (-6.0, 2.0, -3.754e-07), (-5.0, 2.0, -3.33e-07), (-4.0, 2.0, -2.906e-07), (-3.0, 2.0, -2.481e-07), (-2.0, 2.0, -2.057e-07), (-1.0, 2.0, -1.633e-07), (-29.0, 1.0, -1.31e-06), (-28.0, 1.0, -1.268e-06), (-27.0, 1.0, -1.225e-06), (-26.0, 1.0, -1.183e-06), (-25.0, 1.0, -1.141e-06), (-24.0, 1.0, -1.098e-06), (-23.0, 1.0, -1.056e-06), (-22.0, 1.0, -1.014e-06), (-21.0, 1.0, -9.714e-07), (-20.0, 1.0, -9.291e-07), (-6.0, 1.0, -3.363e-07), (-5.0, 1.0, -2.94e-07), (-4.0, 1.0, -2.516e-07), (-3.0, 1.0, -2.093e-07), (-2.0, 1.0, -1.67e-07), (-1.0, 1.0, -1.246e-07), (-7.0, -1.49e-14, -3.409e-07), (-7.0, 3.0, -4.582e-07), (-7.0, 2.0, -4.191e-07), (-7.0, 1.0, -3.8e-07)], [], [(23, 40, 18, 2), (40, 45, 17, 18), (45, 50, 16, 17), (50, 55, 15, 16), (55, 60, 14, 15), (60, 64, 13, 14), (64, 68, 12, 13), (68, 72, 11, 12), (72, 75, 10, 11), (75, 78, 9, 10), (80, 96, 7, 8), (96, 112, 6, 7), (112, 24, 0, 6), (22, 41, 40, 23), (41, 46, 45, 40), (46, 51, 50, 45), (51, 56, 55, 50), (56, 61, 60, 55), (61, 65, 64, 60), (65, 69, 68, 64), (69, 73, 72, 68), (73, 76, 75, 72), (76, 79, 78, 75), (81, 97, 96, 80), (97, 113, 112, 96), (113, 25, 24, 112), (21, 42, 41, 22), (42, 47, 46, 41), (47, 52, 51, 46), (52, 57, 56, 51), (57, 62, 61, 56), (62, 66, 65, 61), (66, 70, 69, 65), (70, 74, 73, 69), (74, 77, 76, 73), (82, 98, 97, 81), (98, 114, 113, 97), (114, 26, 25, 113), (20, 43, 42, 21), (43, 48, 47, 42), (48, 53, 52, 47), (53, 58, 57, 52), (58, 63, 62, 57), (63, 67, 66, 62), (67, 71, 70, 66), (83, 99, 98, 82), (99, 115, 114, 98), (115, 27, 26, 114), (19, 44, 43, 20), (44, 49, 48, 43), (49, 54, 53, 48), (54, 59, 58, 53), (84, 100, 99, 83), (100, 116, 115, 99), (116, 28, 27, 115), (85, 101, 100, 84), (101, 117, 116, 100), (117, 29, 28, 116), (86, 102, 101, 85), (102, 118, 117, 101), (118, 30, 29, 117), (87, 103, 102, 86), (103, 119, 118, 102), (119, 31, 30, 118), (88, 104, 103, 87), (104, 120, 119, 103), (120, 32, 31, 119), (89, 105, 104, 88), (105, 121, 120, 104), (121, 33, 32, 120), (91, 107, 106, 90), (107, 123, 122, 106), (123, 35, 34, 122), (92, 108, 107, 91), (108, 124, 123, 107), (124, 36, 35, 123), (93, 109, 108, 92), (109, 125, 124, 108), (125, 37, 36, 124), (94, 110, 109, 93), (110, 126, 125, 109), (126, 38, 37, 125), (95, 111, 110, 94), (111, 127, 126, 110), (127, 39, 38, 126), (5, 4, 111, 95), (4, 3, 127, 111), (3, 1, 39, 127), (122, 34, 128, 131), (106, 122, 131, 130), (90, 106, 130, 129)])
_uv = me_soahp_ch2_03_11.uv_layers.new(name='UVMap')
_uv.uv.foreach_set('vector', [0.0, 0.0, 0.0, 0.0, 0.0, 0.0, 0.0, 0.0, 0.0, 0.0, 0.0, 0.0, 0.0, 0.0, 0.0, 0.0, 0.0, 0.0, 0.0, 0.0, 0.0, 0.0, 0.0, 0.0, 0.0, 0.0, 0.0, 0.0, 0.0, 0.0, 0.0, 0.0, 0.0, 0.0, 0.0, 0.0, 0.0, 0.0, 0.0, 0.0, 0.0, 0.0, 0.0, 0.0, 0.0, 0.0, 0.0, 0.0, 0.0, 0.0, 0.0, 0.0, 0.0, 0.0, 0.0, 0.0, 0.0, 0.0, 0.0, 0.0, 0.0, 0.0, 0.0, 0.0, 0.0, 0.0, 0.0, 0.0, 0.0, 0.0, 0.0, 0.0, 0.0, 0.0, 0.0, 0.0, 0.0, 0.0, 0.0, 0.0, 0.0, 0.0, 0.0, 0.0, 0.0, 0.0, 0.0, 0.0, 0.0, 0.0, 0.0, 0.0, 0.0, 0.0, 0.0, 0.0, 0.0, 0.0, 0.0, 0.0, 0.0, 0.0, 0.0, 0.0, 0.0, 0.0, 0.0, 0.0, 0.0, 0.0, 0.0, 0.0, 0.0, 0.0, 0.0, 0.0, 0.0, 0.0, 0.0, 0.0, 0.0, 0.0, 0.0, 0.0, 0.0, 0.0, 0.0, 0.0, 0.0, 0.0, 0.0, 0.0, 0.0, 0.0, 0.0, 0.0, 0.0, 0.0, 0.0, 0.0, 0.0, 0.0, 0.0, 0.0, 0.0, 0.0, 0.0, 0.0, 0.0, 0.0, 0.0, 0.0, 0.0, 0.0, 0.0, 0.0, 0.0, 0.0, 0.0, 0.0, 0.0, 0.0, 0.0, 0.0, 0.0, 0.0, 0.0, 0.0, 0.0, 0.0, 0.0, 0.0, 0.0, 0.0, 0.0, 0.0, 0.0, 0.0, 0.0, 0.0, 0.0, 0.0, 0.0, 0.0, 0.0, 0.0, 0.0, 0.0, 0.0, 0.0, 0.0, 0.0, 0.0, 0.0, 0.0, 0.0, 0.0, 0.0, 0.0, 0.0, 0.0, 0.0, 0.0, 0.0, 0.0, 0.0, 0.0, 0.0, 0.0, 0.0, 0.0, 0.0, 0.0, 0.0, 0.0, 0.0, 0.0, 0.0, 0.0, 0.0, 0.0, 0.0, 0.0, 0.0, 0.0, 0.0, 0.0, 0.0, 0.0, 0.0, 0.0, 0.0, 0.0, 0.0, 0.0, 0.0, 0.0, 0.0, 0.0, 0.0, 0.0, 0.0, 0.0, 0.0, 0.0, 0.0, 0.0, 0.0, 0.0, 0.0, 0.0, 0.0, 0.0, 0.0, 0.0, 0.0, 0.0, 0.0, 0.0, 0.0, 0.0, 0.0, 0.0, 0.0, 0.0, 0.0, 0.0, 0.0, 0.0, 0.0, 0.0, 0.0, 0.0, 0.0, 0.0, 0.0, 0.0, 0.0, 0.0, 0.0, 0.0, 0.0, 0.0, 0.0, 0.0, 0.0, 0.0, 0.0, 0.0, 0.0, 0.0, 0.0, 0.0, 0.0, 0.0, 0.0, 0.0, 0.0, 0.0, 0.0, 0.0, 0.0, 0.0, 0.0, 0.0, 0.0, 0.0, 0.0, 0.0, 0.0, 0.0, 0.0, 0.0, 0.0, 0.0, 0.0, 0.0, 0.0, 0.0, 0.0, 0.0, 0.0, 0.0, 0.0, 0.0, 0.0, 0.0, 0.0, 0.0, 0.0, 0.0, 0.0, 0.0, 0.0, 0.0, 0.0, 0.0, 0.0, 0.0, 0.0, 0.0, 0.0, 0.0, 0.0, 0.0, 0.0, 0.0, 0.0, 0.0, 0.0, 0.0, 0.0, 0.0, 0.0, 0.0, 0.0, 0.0, 0.0, 0.0, 0.0, 0.0, 0.0, 0.0, 0.0, 0.0, 0.0, 0.0, 0.0, 0.0, 0.0, 0.0, 0.0, 0.0, 0.0, 0.0, 0.0, 0.0, 0.0, 0.0, 0.0, 0.0, 0.0, 0.0, 0.0, 0.0, 0.0, 0.0, 0.0, 0.0, 0.0, 0.0, 0.0, 0.0, 0.0, 0.0, 0.0, 0.0, 0.0, 0.0, 0.0, 0.0, 0.0, 0.0, 0.0, 0.0, 0.0, 0.0, 0.0, 0.0, 0.0, 0.0, 0.0, 0.0, 0.0, 0.0, 0.0, 0.0, 0.0, 0.0, 0.0, 0.0, 0.0, 0.0, 0.0, 0.0, 0.0, 0.0, 0.0, 0.0, 0.0, 0.0, 0.0, 0.0, 0.0, 0.0, 0.0, 0.0, 0.0, 0.0, 0.0, 0.0, 0.0, 0.0, 0.0, 0.0, 0.0, 0.0, 0.0, 0.0, 0.0, 0.0, 0.0, 0.0, 0.0, 0.0, 0.0, 0.0, 0.0, 0.0, 0.0, 0.0, 0.0, 0.0, 0.0, 0.0, 0.0, 0.0, 0.0, 0.0, 0.0, 0.0, 0.0, 0.0, 0.0, 0.0, 0.0, 0.0, 0.0, 0.0, 0.0, 0.0, 0.0, 0.0, 0.0, 0.0, 0.0, 0.0, 0.0, 0.0, 0.0, 0.0, 0.0, 0.0, 0.0, 0.0, 0.0, 0.0, 0.0, 0.0, 0.0, 0.0, 0.0, 0.0, 0.0, 0.0, 0.0, 0.0, 0.0, 0.0, 0.0, 0.0, 0.0, 0.0, 0.0, 0.0, 0.0, 0.0, 0.0, 0.0, 0.0, 0.0, 0.0, 0.0, 0.0, 0.0, 0.0, 0.0, 0.0, 0.0, 0.0, 0.0, 0.0, 0.0, 0.0, 0.0, 0.0, 0.0, 0.0, 0.0, 0.0, 0.0, 0.0, 0.0, 0.0, 0.0, 0.0, 0.0, 0.0, 0.0, 0.0, 0.0, 0.0, 0.0, 0.0, 0.0, 0.0, 0.0, 0.0, 0.0, 0.0, 0.0, 0.0, 0.0, 0.0, 0.0, 0.0, 0.0, 0.0, 0.0, 0.0, 0.0, 0.0, 0.0, 0.0, 0.0, 0.0, 0.0, 0.0, 0.0, 0.0, 0.0, 0.0, 0.0, 0.0, 0.0, 0.0, 0.0, 0.0, 0.0, 0.0, 0.0, 0.0, 0.0, 0.0, 0.0, 0.0, 0.0, 0.0, 0.0, 0.0, 0.0, 0.0, 0.0, 0.0, 0.0, 0.0, 0.0, 0.0, 0.0, 0.0, 0.0, 0.0, 0.0, 0.0, 0.0, 0.0, 0.0, 0.0, 0.0, 0.0, 0.0, 0.0, 0.0, 0.0, 0.0, 0.0, 0.0, 0.0, 0.0, 0.0, 0.0, 0.0, 0.0, 0.0, 0.0, 0.0, 0.0, 0.0, 0.0, 0.0, 0.0, 0.0, 0.0, 0.0, 0.0, 0.0, 0.0, 0.0, 0.0, 0.0, 0.0, 0.0, 0.0, 0.0, 0.0, 0.0, 0.0, 0.0, 0.0, 0.0, 0.0, 0.0, 0.0, 0.0, 0.0, 0.0, 0.0, 0.0, 0.0, 0.0, 0.0, 0.0, 0.0, 0.0, 0.0, 0.0, 0.0, 0.0, 0.0, 0.0, 0.0, 0.0, 0.0, 0.0, 0.0, 0.0, 0.0, 0.0, 0.0, 0.0, 0.0, 0.0, 0.0, 0.0, 0.0, 0.0, 0.0, 0.0, 0.0, 0.0, 0.0, 0.0, 0.0, 0.0, 0.0, 0.0, 0.0, 0.0, 0.0, 0.0, 0.0, 0.0, 0.0, 0.0, 0.0, 0.0, 0.0, 0.0, 0.0, 0.0, 0.0, 0.0, 0.0, 0.0, 0.0, 0.0, 0.0, 0.0])
me_soahp_ch2_03_11.update()

# ---- objects
ob_soahp_ch2_01 = bpy.data.objects.new('SOAHP-Ch2-01', me_soahp_ch2_01)
ob_soahp_ch2_02 = bpy.data.objects.new('SOAHP-Ch2-02', me_soahp_ch2_02)
ob_soahp_ch2_03_00 = bpy.data.objects.new('SOAHP-Ch2-03-00', me_soahp_ch2_03_00)
ob_soahp_ch2_03_10 = bpy.data.objects.new('SOAHP-Ch2-03-10', me_soahp_ch2_03_10)
ob_soahp_ch2_03_01 = bpy.data.objects.new('SOAHP-Ch2-03-01', me_soahp_ch2_03_01)
ob_soahp_ch2_03_11 = bpy.data.objects.new('SOAHP-Ch2-03-11', me_soahp_ch2_03_11)

# ---- transforms, parenting, visibility, modifiers, constraints
ob_soahp_ch2_01.location = (0.0, 0.0, 0.0)
ob_soahp_ch2_01.rotation_euler = (1.571, 0.0, 1.571)
ob_soahp_ch2_02.location = (0.0, 0.0, 0.0)
ob_soahp_ch2_02.rotation_euler = (1.571, 0.0, 1.571)
ob_soahp_ch2_03_00.location = (0.0, 0.0, 0.0)
ob_soahp_ch2_03_00.rotation_euler = (1.571, 0.0, 1.571)
ob_soahp_ch2_03_10.location = (0.0, 0.0, 0.0)
ob_soahp_ch2_03_10.rotation_euler = (1.571, 0.0, 1.571)
ob_soahp_ch2_03_01.location = (0.0, 0.0, 0.0)
ob_soahp_ch2_03_01.rotation_euler = (1.571, 0.0, 1.571)
ob_soahp_ch2_03_11.location = (0.0, 0.0, 0.0)
ob_soahp_ch2_03_11.rotation_euler = (1.571, 0.0, 1.571)

# ---- collection membership
scene.collection.objects.link(ob_soahp_ch2_01)
scene.collection.objects.link(ob_soahp_ch2_02)
scene.collection.objects.link(ob_soahp_ch2_03_00)
scene.collection.objects.link(ob_soahp_ch2_03_10)
scene.collection.objects.link(ob_soahp_ch2_03_01)
scene.collection.objects.link(ob_soahp_ch2_03_11)

# ---- scene / render settings (as saved in the file)
scene.frame_start = 1; scene.frame_end = 250; scene.frame_set(2)
scene.render.engine = 'BLENDER_EEVEE_NEXT'
bpy.context.view_layer.update()

# ---- added for rendering (the .blend has no active camera and no usable light): camera, sun
cam_auto = bpy.data.cameras.new('AutoCamera')
cam_auto.lens = 50.0
cam_auto.sensor_width = 36.0
cam_auto.clip_end = 1000.0
ob_auto_camera = bpy.data.objects.new('AutoCamera', cam_auto)
scene.collection.objects.link(ob_auto_camera)
ob_auto_camera.location = (31.9035, -53.2842, 34.0228)
ob_auto_camera.rotation_euler = (1.09748, -7.21219e-08, 0.694738)
scene.camera = ob_auto_camera
light_auto_sun = bpy.data.lights.new('AutoSun', 'SUN')
light_auto_sun.energy = 3.0
light_auto_sun.angle = 0.0523599
ob_auto_sun = bpy.data.objects.new('AutoSun', light_auto_sun)
scene.collection.objects.link(ob_auto_sun)
ob_auto_sun.rotation_euler = (0.872665, 0.174533, 0.523599)
bpy.context.view_layer.update()
